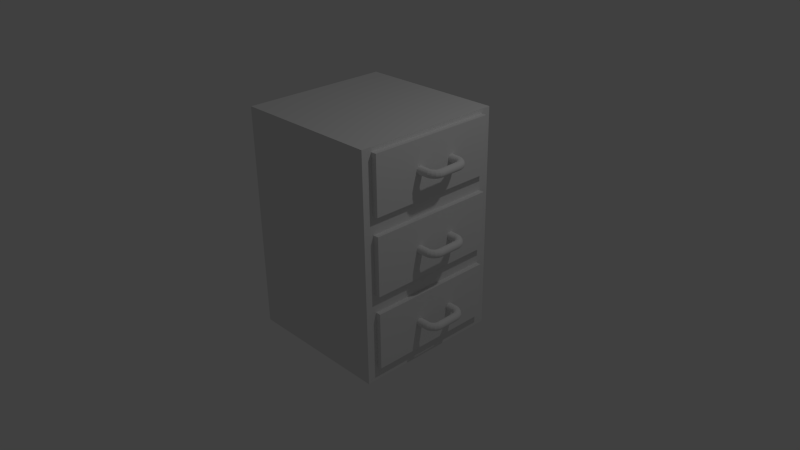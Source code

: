 # Source: komodna.blend  (saved by Blender 2.72.0; exported with 4.5.12 LTS)
import bpy
from mathutils import Matrix  # noqa: F401  (used for matrix-valued properties, if any)

bpy.ops.wm.read_factory_settings(use_empty=True)
scene = bpy.context.scene
scene.name = 'Scene'

# ---- collections
col_collection_1 = bpy.data.collections.new('Collection 1'); scene.collection.children.link(col_collection_1)

# ---- materials (node trees are filled in below, after node groups)
mat_drvo = bpy.data.materials.new('drvo')
mat_drvo.alpha_threshold = 0.0
mat_drvo.roughness = 0.5
mat_drvo.line_color = (0.0, 0.0, 0.0, 1.0)
mat_ru_ka = bpy.data.materials.new('ručka')
mat_ru_ka.alpha_threshold = 0.0
mat_ru_ka.roughness = 0.5

# ---- material node trees
mat_ru_ka.use_nodes = True; mat_ru_ka.node_tree.nodes.clear()
_N = mat_ru_ka.node_tree.nodes; _L = mat_ru_ka.node_tree.links
n0 = _N.new('ShaderNodeOutputMaterial'); n0.name = 'Material Output'; n0.location = (300, 300)
n1 = _N.new('ShaderNodeBsdfDiffuse'); n1.name = 'Diffuse BSDF'; n1.location = (10, 300)
_L.new(n1.outputs[0], n0.inputs[0])
n0.is_active_output = True

# ---- world
world_world = bpy.data.worlds.new('World'); scene.world = world_world
world_world.color = (0.05088, 0.05088, 0.05088)
world_world.use_sun_shadow = False
world_world.sun_shadow_jitter_overblur = 0.0
world_world.cycles.sampling_method = 'MANUAL'
world_world.cycles.sample_map_resolution = 256

# ---- cameras
cam_camera = bpy.data.cameras.new('Camera')
cam_camera.clip_end = 100.0
cam_camera.lens = 35.0
cam_camera.sensor_width = 32.0
cam_camera.sensor_height = 18.0
cam_camera.ortho_scale = 7.314
cam_camera.dof.focus_distance = 0.0

# ---- lights
light_lamp = bpy.data.lights.new('Lamp', 'POINT')
light_lamp.transmission_factor = 0.0
light_lamp.cutoff_distance = 30.0
light_lamp.energy = 100.0
light_lamp.shadow_buffer_clip_start = 1.001
light_lamp.shadow_soft_size = 0.1
light_lamp.shadow_maximum_resolution = 0.006
light_lamp.use_absolute_resolution = True
light_lamp.cycles.use_multiple_importance_sampling = False

# ---- meshes
me_cube = bpy.data.meshes.new('Cube')
me_cube.from_pydata([(1.0, 1.0, -1.0), (1.0, -1.0, -1.0), (-1.0, -1.0, -1.0), (-1.0, 1.0, -1.0), (1.0, 1.0, 1.99), (1.0, -1.0, 1.99), (-1.0, -1.0, 1.99), (-1.0, 1.0, 1.99), (1.0, 1.0, 1.124), (1.0, -1.0, 1.124), (-1.0, -1.0, 1.124), (-1.0, 1.0, 1.124), (1.0, 1.0, 1.99), (1.0, -1.0, 1.99), (1.0, 1.0, 1.124), (1.0, -1.0, 1.124), (1.0, 0.8664, 1.932), (1.0, -0.8664, 1.932), (1.0, 0.8664, 1.182), (1.0, -0.8664, 1.182), (1.074, 0.8664, 1.932), (1.074, -0.8664, 1.932), (1.074, 0.8664, 1.182), (1.074, -0.8664, 1.182), (1.0, 1.0, 1.006), (1.0, -1.0, 1.006), (-1.0, -1.0, 1.006), (-1.0, 1.0, 1.006), (1.0, 1.0, 0.1205), (1.0, -1.0, 0.1205), (-1.0, -1.0, 0.1205), (-1.0, 1.0, 0.1205), (1.0, 0.8652, 0.9466), (1.0, -0.8652, 0.9466), (1.0, 0.8652, 0.1802), (1.0, -0.8652, 0.1802), (1.074, 0.8652, 0.9466), (1.074, -0.8652, 0.9466), (1.074, 0.8652, 0.1802), (1.074, -0.8652, 0.1802), (1.0, 1.0, 0.003563), (1.0, -1.0, 0.003563), (-1.0, -1.0, 0.003563), (-1.0, 1.0, 0.003563), (1.0, 1.0, -0.8699), (1.0, -1.0, -0.8699), (-1.0, -1.0, -0.8699), (-1.0, 1.0, -0.8699), (1.0, 0.8575, -0.05868), (1.0, -0.8575, -0.05868), (1.0, 0.8575, -0.8077), (1.0, -0.8575, -0.8077), (1.068, 0.8575, -0.05868), (1.068, -0.8575, -0.05868), (1.068, 0.8575, -0.8077), (1.068, -0.8575, -0.8077), (1.219, -0.2293, 0.5108), (1.215, -0.2201, 0.5098), (1.069, -0.2201, 0.5098), (1.171, -0.2201, 0.5098), (1.069, -0.2301, 0.5108), (1.171, -0.2301, 0.5108), (1.069, -0.2397, 0.5137), (1.171, -0.2397, 0.5137), (1.069, -0.2485, 0.5185), (1.171, -0.2485, 0.5185), (1.069, -0.2562, 0.5248), (1.171, -0.2562, 0.5248), (1.069, -0.2626, 0.5326), (1.171, -0.2626, 0.5326), (1.069, -0.2673, 0.5414), (1.171, -0.2673, 0.5414), (1.069, -0.2702, 0.551), (1.171, -0.2702, 0.551), (1.069, -0.2712, 0.5609), (1.171, -0.2712, 0.5609), (1.069, -0.2702, 0.5709), (1.171, -0.2702, 0.5709), (1.069, -0.2673, 0.5805), (1.171, -0.2673, 0.5805), (1.069, -0.2626, 0.5893), (1.171, -0.2626, 0.5893), (1.069, -0.2562, 0.5971), (1.171, -0.2562, 0.5971), (1.069, -0.2485, 0.6034), (1.171, -0.2485, 0.6034), (1.069, -0.2397, 0.6081), (1.171, -0.2397, 0.6081), (1.069, -0.2301, 0.611), (1.171, -0.2301, 0.611), (1.069, -0.2201, 0.612), (1.171, -0.2201, 0.612), (1.069, -0.2101, 0.611), (1.171, -0.2101, 0.611), (1.069, -0.2006, 0.6081), (1.171, -0.2006, 0.6081), (1.069, -0.1917, 0.6034), (1.171, -0.1917, 0.6034), (1.069, -0.184, 0.5971), (1.171, -0.184, 0.5971), (1.069, -0.1776, 0.5893), (1.171, -0.1776, 0.5893), (1.069, -0.1729, 0.5805), (1.171, -0.1729, 0.5805), (1.069, -0.17, 0.5709), (1.171, -0.17, 0.5709), (1.069, -0.169, 0.5609), (1.171, -0.169, 0.5609), (1.069, -0.17, 0.551), (1.171, -0.17, 0.551), (1.069, -0.1729, 0.5414), (1.171, -0.1729, 0.5414), (1.069, -0.1776, 0.5326), (1.171, -0.1776, 0.5326), (1.069, -0.184, 0.5248), (1.171, -0.184, 0.5248), (1.069, -0.1917, 0.5185), (1.171, -0.1917, 0.5185), (1.069, -0.2006, 0.5137), (1.171, -0.2006, 0.5137), (1.069, -0.2101, 0.5108), (1.171, -0.2101, 0.5108), (1.223, -0.2382, 0.5137), (1.226, -0.2463, 0.5185), (1.229, -0.2535, 0.5248), (1.232, -0.2593, 0.5326), (1.233, -0.2637, 0.5414), (1.235, -0.2664, 0.551), (1.235, -0.2673, 0.5609), (1.235, -0.2664, 0.5709), (1.233, -0.2637, 0.5805), (1.232, -0.2593, 0.5893), (1.229, -0.2535, 0.5971), (1.226, -0.2463, 0.6034), (1.223, -0.2382, 0.6081), (1.219, -0.2293, 0.611), (1.215, -0.2201, 0.612), (1.212, -0.2109, 0.611), (1.208, -0.2021, 0.6081), (1.204, -0.1939, 0.6034), (1.202, -0.1868, 0.5971), (1.199, -0.1809, 0.5893), (1.197, -0.1765, 0.5805), (1.196, -0.1738, 0.5709), (1.196, -0.1729, 0.5609), (1.196, -0.1738, 0.551), (1.197, -0.1765, 0.5414), (1.199, -0.1809, 0.5326), (1.202, -0.1868, 0.5248), (1.204, -0.1939, 0.5185), (1.208, -0.2021, 0.5137), (1.212, -0.2109, 0.5108), (1.254, -0.2145, 0.5108), (1.247, -0.2068, 0.5098), (1.26, -0.2219, 0.5137), (1.266, -0.2287, 0.5185), (1.27, -0.2346, 0.5248), (1.275, -0.2395, 0.5326), (1.278, -0.2432, 0.5414), (1.279, -0.2454, 0.551), (1.28, -0.2462, 0.5609), (1.279, -0.2454, 0.5709), (1.278, -0.2432, 0.5805), (1.275, -0.2395, 0.5893), (1.27, -0.2346, 0.5971), (1.266, -0.2287, 0.6034), (1.26, -0.2219, 0.6081), (1.254, -0.2145, 0.611), (1.247, -0.2068, 0.612), (1.241, -0.1991, 0.611), (1.235, -0.1917, 0.6081), (1.229, -0.1849, 0.6034), (1.224, -0.1789, 0.5971), (1.22, -0.174, 0.5893), (1.217, -0.1704, 0.5805), (1.216, -0.1681, 0.5709), (1.215, -0.1674, 0.5609), (1.216, -0.1681, 0.551), (1.217, -0.1704, 0.5414), (1.22, -0.174, 0.5326), (1.224, -0.1789, 0.5248), (1.229, -0.1849, 0.5185), (1.235, -0.1917, 0.5137), (1.241, -0.1991, 0.5108), (1.285, -0.1882, 0.5108), (1.276, -0.1829, 0.5098), (1.293, -0.1933, 0.5137), (1.3, -0.198, 0.5185), (1.307, -0.2021, 0.5248), (1.312, -0.2054, 0.5326), (1.316, -0.2079, 0.5414), (1.319, -0.2095, 0.551), (1.32, -0.21, 0.5609), (1.319, -0.2095, 0.5709), (1.316, -0.2079, 0.5805), (1.312, -0.2054, 0.5893), (1.307, -0.2021, 0.5971), (1.3, -0.198, 0.6034), (1.293, -0.1933, 0.6081), (1.285, -0.1882, 0.611), (1.276, -0.1829, 0.612), (1.268, -0.1776, 0.611), (1.26, -0.1725, 0.6081), (1.252, -0.1678, 0.6034), (1.246, -0.1637, 0.5971), (1.24, -0.1604, 0.5893), (1.236, -0.1578, 0.5805), (1.234, -0.1563, 0.5709), (1.233, -0.1558, 0.5609), (1.234, -0.1563, 0.551), (1.236, -0.1578, 0.5414), (1.24, -0.1604, 0.5326), (1.246, -0.1637, 0.5248), (1.252, -0.1678, 0.5185), (1.26, -0.1725, 0.5137), (1.268, -0.1776, 0.5108), (1.304, -0.1567, 0.5108), (1.294, -0.1548, 0.5098), (1.313, -0.1585, 0.5137), (1.322, -0.1602, 0.5185), (1.329, -0.1617, 0.5248), (1.336, -0.1629, 0.5326), (1.34, -0.1638, 0.5414), (1.343, -0.1643, 0.551), (1.344, -0.1645, 0.5609), (1.343, -0.1643, 0.5709), (1.34, -0.1638, 0.5805), (1.336, -0.1629, 0.5893), (1.329, -0.1617, 0.5971), (1.322, -0.1602, 0.6034), (1.313, -0.1585, 0.6081), (1.304, -0.1567, 0.611), (1.294, -0.1548, 0.612), (1.284, -0.1529, 0.611), (1.275, -0.1511, 0.6081), (1.266, -0.1494, 0.6034), (1.259, -0.1479, 0.5971), (1.252, -0.1467, 0.5893), (1.248, -0.1458, 0.5805), (1.245, -0.1452, 0.5709), (1.244, -0.1451, 0.5609), (1.245, -0.1452, 0.551), (1.248, -0.1458, 0.5414), (1.252, -0.1467, 0.5326), (1.259, -0.1479, 0.5248), (1.266, -0.1494, 0.5185), (1.275, -0.1511, 0.5137), (1.284, -0.1529, 0.5108), (1.309, -0.1267, 0.5108), (1.299, -0.1268, 0.5098), (1.319, -0.1266, 0.5137), (1.328, -0.1265, 0.5185), (1.336, -0.1264, 0.5248), (1.342, -0.1263, 0.5326), (1.347, -0.1263, 0.5414), (1.35, -0.1262, 0.551), (1.351, -0.1262, 0.5609), (1.35, -0.1262, 0.5709), (1.347, -0.1263, 0.5805), (1.342, -0.1263, 0.5893), (1.336, -0.1264, 0.5971), (1.328, -0.1265, 0.6034), (1.319, -0.1266, 0.6081), (1.309, -0.1267, 0.611), (1.299, -0.1268, 0.612), (1.289, -0.1269, 0.611), (1.28, -0.127, 0.6081), (1.271, -0.1271, 0.6034), (1.263, -0.1272, 0.5971), (1.257, -0.1273, 0.5893), (1.252, -0.1273, 0.5805), (1.249, -0.1273, 0.5709), (1.248, -0.1273, 0.5609), (1.249, -0.1273, 0.551), (1.252, -0.1273, 0.5414), (1.257, -0.1273, 0.5326), (1.263, -0.1272, 0.5248), (1.271, -0.1271, 0.5185), (1.28, -0.127, 0.5137), (1.289, -0.1269, 0.5108), (1.307, 0.1319, 0.5108), (1.297, 0.1318, 0.5098), (1.316, 0.132, 0.5137), (1.325, 0.1321, 0.5185), (1.333, 0.1322, 0.5248), (1.339, 0.1322, 0.5326), (1.344, 0.1323, 0.5414), (1.347, 0.1323, 0.551), (1.348, 0.1323, 0.5609), (1.347, 0.1323, 0.5709), (1.344, 0.1323, 0.5805), (1.339, 0.1322, 0.5893), (1.333, 0.1322, 0.5971), (1.325, 0.1321, 0.6034), (1.316, 0.132, 0.6081), (1.307, 0.1319, 0.611), (1.297, 0.1318, 0.612), (1.287, 0.1317, 0.611), (1.277, 0.1316, 0.6081), (1.268, 0.1315, 0.6034), (1.261, 0.1314, 0.5971), (1.254, 0.1313, 0.5893), (1.249, 0.1313, 0.5805), (1.247, 0.1312, 0.5709), (1.246, 0.1312, 0.5609), (1.247, 0.1312, 0.551), (1.249, 0.1313, 0.5414), (1.254, 0.1313, 0.5326), (1.261, 0.1314, 0.5248), (1.268, 0.1315, 0.5185), (1.277, 0.1316, 0.5137), (1.287, 0.1317, 0.5108), (1.306, 0.1692, 0.5108), (1.296, 0.1665, 0.5098), (1.315, 0.1719, 0.5137), (1.324, 0.1743, 0.5185), (1.331, 0.1764, 0.5248), (1.337, 0.1781, 0.5326), (1.342, 0.1794, 0.5414), (1.344, 0.1802, 0.551), (1.345, 0.1805, 0.5609), (1.344, 0.1802, 0.5709), (1.342, 0.1794, 0.5805), (1.337, 0.1781, 0.5893), (1.331, 0.1764, 0.5971), (1.324, 0.1743, 0.6034), (1.315, 0.1719, 0.6081), (1.306, 0.1692, 0.611), (1.296, 0.1665, 0.612), (1.287, 0.1638, 0.611), (1.277, 0.1611, 0.6081), (1.269, 0.1587, 0.6034), (1.262, 0.1566, 0.5971), (1.255, 0.1548, 0.5893), (1.251, 0.1535, 0.5805), (1.248, 0.1527, 0.5709), (1.247, 0.1525, 0.5609), (1.248, 0.1527, 0.551), (1.251, 0.1535, 0.5414), (1.255, 0.1548, 0.5326), (1.262, 0.1566, 0.5248), (1.269, 0.1587, 0.5185), (1.277, 0.1611, 0.5137), (1.287, 0.1638, 0.5108), (1.296, 0.203, 0.5108), (1.287, 0.1977, 0.5098), (1.304, 0.208, 0.5137), (1.311, 0.2127, 0.5185), (1.318, 0.2168, 0.5248), (1.323, 0.2201, 0.5326), (1.327, 0.2226, 0.5414), (1.33, 0.2241, 0.551), (1.331, 0.2246, 0.5609), (1.33, 0.2241, 0.5709), (1.327, 0.2226, 0.5805), (1.323, 0.2201, 0.5893), (1.318, 0.2168, 0.5971), (1.311, 0.2127, 0.6034), (1.304, 0.208, 0.6081), (1.296, 0.203, 0.611), (1.287, 0.1977, 0.612), (1.279, 0.1925, 0.611), (1.271, 0.1874, 0.6081), (1.263, 0.1828, 0.6034), (1.257, 0.1787, 0.5971), (1.251, 0.1754, 0.5893), (1.247, 0.1729, 0.5805), (1.245, 0.1714, 0.5709), (1.244, 0.1708, 0.5609), (1.245, 0.1714, 0.551), (1.247, 0.1729, 0.5414), (1.251, 0.1754, 0.5326), (1.257, 0.1787, 0.5248), (1.263, 0.1828, 0.5185), (1.271, 0.1874, 0.5137), (1.279, 0.1925, 0.5108), (1.278, 0.2308, 0.5108), (1.271, 0.2239, 0.5098), (1.285, 0.2375, 0.5137), (1.292, 0.2436, 0.5185), (1.297, 0.249, 0.5248), (1.302, 0.2534, 0.5326), (1.305, 0.2567, 0.5414), (1.307, 0.2587, 0.551), (1.308, 0.2593, 0.5609), (1.307, 0.2587, 0.5709), (1.305, 0.2567, 0.5805), (1.302, 0.2534, 0.5893), (1.297, 0.249, 0.5971), (1.292, 0.2436, 0.6034), (1.285, 0.2375, 0.6081), (1.278, 0.2308, 0.611), (1.271, 0.2239, 0.612), (1.264, 0.217, 0.611), (1.257, 0.2104, 0.6081), (1.251, 0.2043, 0.6034), (1.245, 0.1989, 0.5971), (1.24, 0.1945, 0.5893), (1.237, 0.1912, 0.5805), (1.235, 0.1892, 0.5709), (1.234, 0.1885, 0.5609), (1.235, 0.1892, 0.551), (1.237, 0.1912, 0.5414), (1.24, 0.1945, 0.5326), (1.245, 0.1989, 0.5248), (1.251, 0.2043, 0.5185), (1.257, 0.2104, 0.5137), (1.264, 0.217, 0.5108), (1.249, 0.2606, 0.5108), (1.244, 0.2521, 0.5098), (1.254, 0.2687, 0.5137), (1.259, 0.2761, 0.5185), (1.263, 0.2827, 0.5248), (1.267, 0.2881, 0.5326), (1.269, 0.2921, 0.5414), (1.271, 0.2945, 0.551), (1.271, 0.2953, 0.5609), (1.271, 0.2945, 0.5709), (1.269, 0.2921, 0.5805), (1.267, 0.2881, 0.5893), (1.263, 0.2827, 0.5971), (1.259, 0.2761, 0.6034), (1.254, 0.2687, 0.6081), (1.249, 0.2606, 0.611), (1.244, 0.2521, 0.612), (1.239, 0.2437, 0.611), (1.234, 0.2356, 0.6081), (1.229, 0.2281, 0.6034), (1.225, 0.2216, 0.5971), (1.221, 0.2162, 0.5893), (1.219, 0.2122, 0.5805), (1.217, 0.2098, 0.5709), (1.217, 0.2089, 0.5609), (1.217, 0.2098, 0.551), (1.219, 0.2122, 0.5414), (1.221, 0.2162, 0.5326), (1.225, 0.2216, 0.5248), (1.229, 0.2281, 0.5185), (1.234, 0.2356, 0.5137), (1.239, 0.2437, 0.5108), (1.213, 0.283, 0.5108), (1.211, 0.2733, 0.5098), (1.215, 0.2922, 0.5137), (1.218, 0.3008, 0.5185), (1.22, 0.3083, 0.5248), (1.221, 0.3144, 0.5326), (1.222, 0.319, 0.5414), (1.223, 0.3218, 0.551), (1.223, 0.3228, 0.5609), (1.223, 0.3218, 0.5709), (1.222, 0.319, 0.5805), (1.221, 0.3144, 0.5893), (1.22, 0.3083, 0.5971), (1.218, 0.3008, 0.6034), (1.215, 0.2922, 0.6081), (1.213, 0.283, 0.611), (1.211, 0.2733, 0.612), (1.208, 0.2637, 0.611), (1.206, 0.2544, 0.6081), (1.203, 0.2458, 0.6034), (1.201, 0.2383, 0.5971), (1.2, 0.2322, 0.5893), (1.199, 0.2276, 0.5805), (1.198, 0.2248, 0.5709), (1.198, 0.2238, 0.5609), (1.198, 0.2248, 0.551), (1.199, 0.2276, 0.5414), (1.2, 0.2322, 0.5326), (1.201, 0.2383, 0.5248), (1.203, 0.2458, 0.5185), (1.206, 0.2544, 0.5137), (1.208, 0.2637, 0.5108), (1.172, 0.2931, 0.5108), (1.172, 0.2831, 0.5098), (1.172, 0.3027, 0.5137), (1.172, 0.3115, 0.5185), (1.173, 0.3193, 0.5248), (1.173, 0.3256, 0.5326), (1.173, 0.3303, 0.5414), (1.173, 0.3332, 0.551), (1.173, 0.3342, 0.5609), (1.173, 0.3332, 0.5709), (1.173, 0.3303, 0.5805), (1.173, 0.3256, 0.5893), (1.173, 0.3193, 0.5971), (1.172, 0.3115, 0.6034), (1.172, 0.3027, 0.6081), (1.172, 0.2931, 0.611), (1.172, 0.2831, 0.612), (1.172, 0.2732, 0.611), (1.172, 0.2636, 0.6081), (1.172, 0.2547, 0.6034), (1.172, 0.247, 0.5971), (1.172, 0.2406, 0.5893), (1.172, 0.2359, 0.5805), (1.172, 0.233, 0.5709), (1.172, 0.232, 0.5609), (1.172, 0.233, 0.551), (1.172, 0.2359, 0.5414), (1.172, 0.2406, 0.5326), (1.172, 0.247, 0.5248), (1.172, 0.2547, 0.5185), (1.172, 0.2636, 0.5137), (1.172, 0.2732, 0.5108), (1.07, 0.2936, 0.5108), (1.07, 0.2837, 0.5098), (1.07, 0.3032, 0.5137), (1.07, 0.3121, 0.5185), (1.07, 0.3198, 0.5248), (1.07, 0.3262, 0.5326), (1.07, 0.3309, 0.5414), (1.07, 0.3338, 0.551), (1.07, 0.3348, 0.5609), (1.07, 0.3338, 0.5709), (1.07, 0.3309, 0.5805), (1.07, 0.3262, 0.5893), (1.07, 0.3198, 0.5971), (1.07, 0.3121, 0.6034), (1.07, 0.3032, 0.6081), (1.07, 0.2936, 0.611), (1.07, 0.2837, 0.612), (1.07, 0.2737, 0.611), (1.07, 0.2641, 0.6081), (1.07, 0.2553, 0.6034), (1.07, 0.2475, 0.5971), (1.07, 0.2412, 0.5893), (1.07, 0.2365, 0.5805), (1.07, 0.2336, 0.5709), (1.07, 0.2326, 0.5609), (1.07, 0.2336, 0.551), (1.07, 0.2365, 0.5414), (1.07, 0.2412, 0.5326), (1.07, 0.2475, 0.5248), (1.07, 0.2553, 0.5185), (1.07, 0.2641, 0.5137), (1.07, 0.2737, 0.5108), (1.219, -0.2293, 1.506), (1.215, -0.2201, 1.505), (1.069, -0.2201, 1.505), (1.171, -0.2201, 1.505), (1.069, -0.2301, 1.506), (1.171, -0.2301, 1.506), (1.069, -0.2397, 1.509), (1.171, -0.2397, 1.509), (1.069, -0.2485, 1.514), (1.171, -0.2485, 1.514), (1.069, -0.2562, 1.52), (1.171, -0.2562, 1.52), (1.069, -0.2626, 1.528), (1.171, -0.2626, 1.528), (1.069, -0.2673, 1.537), (1.171, -0.2673, 1.537), (1.069, -0.2702, 1.546), (1.171, -0.2702, 1.546), (1.069, -0.2712, 1.556), (1.171, -0.2712, 1.556), (1.069, -0.2702, 1.566), (1.171, -0.2702, 1.566), (1.069, -0.2673, 1.576), (1.171, -0.2673, 1.576), (1.069, -0.2626, 1.585), (1.171, -0.2626, 1.585), (1.069, -0.2562, 1.592), (1.171, -0.2562, 1.592), (1.069, -0.2485, 1.599), (1.171, -0.2485, 1.599), (1.069, -0.2397, 1.604), (1.171, -0.2397, 1.604), (1.069, -0.2301, 1.606), (1.171, -0.2301, 1.606), (1.069, -0.2201, 1.607), (1.171, -0.2201, 1.607), (1.069, -0.2101, 1.606), (1.171, -0.2101, 1.606), (1.069, -0.2006, 1.604), (1.171, -0.2006, 1.604), (1.069, -0.1917, 1.599), (1.171, -0.1917, 1.599), (1.069, -0.184, 1.592), (1.171, -0.184, 1.592), (1.069, -0.1776, 1.585), (1.171, -0.1776, 1.585), (1.069, -0.1729, 1.576), (1.171, -0.1729, 1.576), (1.069, -0.17, 1.566), (1.171, -0.17, 1.566), (1.069, -0.169, 1.556), (1.171, -0.169, 1.556), (1.069, -0.17, 1.546), (1.171, -0.17, 1.546), (1.069, -0.1729, 1.537), (1.171, -0.1729, 1.537), (1.069, -0.1776, 1.528), (1.171, -0.1776, 1.528), (1.069, -0.184, 1.52), (1.171, -0.184, 1.52), (1.069, -0.1917, 1.514), (1.171, -0.1917, 1.514), (1.069, -0.2006, 1.509), (1.171, -0.2006, 1.509), (1.069, -0.2101, 1.506), (1.171, -0.2101, 1.506), (1.223, -0.2382, 1.509), (1.226, -0.2463, 1.514), (1.229, -0.2535, 1.52), (1.232, -0.2593, 1.528), (1.233, -0.2637, 1.537), (1.235, -0.2664, 1.546), (1.235, -0.2673, 1.556), (1.235, -0.2664, 1.566), (1.233, -0.2637, 1.576), (1.232, -0.2593, 1.585), (1.229, -0.2535, 1.592), (1.226, -0.2463, 1.599), (1.223, -0.2382, 1.604), (1.219, -0.2293, 1.606), (1.215, -0.2201, 1.607), (1.212, -0.2109, 1.606), (1.208, -0.2021, 1.604), (1.204, -0.1939, 1.599), (1.202, -0.1868, 1.592), (1.199, -0.1809, 1.585), (1.197, -0.1765, 1.576), (1.196, -0.1738, 1.566), (1.196, -0.1729, 1.556), (1.196, -0.1738, 1.546), (1.197, -0.1765, 1.537), (1.199, -0.1809, 1.528), (1.202, -0.1868, 1.52), (1.204, -0.1939, 1.514), (1.208, -0.2021, 1.509), (1.212, -0.2109, 1.506), (1.254, -0.2145, 1.506), (1.247, -0.2068, 1.505), (1.26, -0.2219, 1.509), (1.266, -0.2287, 1.514), (1.27, -0.2346, 1.52), (1.275, -0.2395, 1.528), (1.278, -0.2432, 1.537), (1.279, -0.2454, 1.546), (1.28, -0.2462, 1.556), (1.279, -0.2454, 1.566), (1.278, -0.2432, 1.576), (1.275, -0.2395, 1.585), (1.27, -0.2346, 1.592), (1.266, -0.2287, 1.599), (1.26, -0.2219, 1.604), (1.254, -0.2145, 1.606), (1.247, -0.2068, 1.607), (1.241, -0.1991, 1.606), (1.235, -0.1917, 1.604), (1.229, -0.1849, 1.599), (1.224, -0.1789, 1.592), (1.22, -0.174, 1.585), (1.217, -0.1704, 1.576), (1.216, -0.1681, 1.566), (1.215, -0.1674, 1.556), (1.216, -0.1681, 1.546), (1.217, -0.1704, 1.537), (1.22, -0.174, 1.528), (1.224, -0.1789, 1.52), (1.229, -0.1849, 1.514), (1.235, -0.1917, 1.509), (1.241, -0.1991, 1.506), (1.285, -0.1882, 1.506), (1.276, -0.1829, 1.505), (1.293, -0.1933, 1.509), (1.3, -0.198, 1.514), (1.307, -0.2021, 1.52), (1.312, -0.2054, 1.528), (1.316, -0.2079, 1.537), (1.319, -0.2095, 1.546), (1.32, -0.21, 1.556), (1.319, -0.2095, 1.566), (1.316, -0.2079, 1.576), (1.312, -0.2054, 1.585), (1.307, -0.2021, 1.592), (1.3, -0.198, 1.599), (1.293, -0.1933, 1.604), (1.285, -0.1882, 1.606), (1.276, -0.1829, 1.607), (1.268, -0.1776, 1.606), (1.26, -0.1725, 1.604), (1.252, -0.1678, 1.599), (1.246, -0.1637, 1.592), (1.24, -0.1604, 1.585), (1.236, -0.1578, 1.576), (1.234, -0.1563, 1.566), (1.233, -0.1558, 1.556), (1.234, -0.1563, 1.546), (1.236, -0.1578, 1.537), (1.24, -0.1604, 1.528), (1.246, -0.1637, 1.52), (1.252, -0.1678, 1.514), (1.26, -0.1725, 1.509), (1.268, -0.1776, 1.506), (1.304, -0.1567, 1.506), (1.294, -0.1548, 1.505), (1.313, -0.1585, 1.509), (1.322, -0.1602, 1.514), (1.329, -0.1617, 1.52), (1.336, -0.1629, 1.528), (1.34, -0.1638, 1.537), (1.343, -0.1643, 1.546), (1.344, -0.1645, 1.556), (1.343, -0.1643, 1.566), (1.34, -0.1638, 1.576), (1.336, -0.1629, 1.585), (1.329, -0.1617, 1.592), (1.322, -0.1602, 1.599), (1.313, -0.1585, 1.604), (1.304, -0.1567, 1.606), (1.294, -0.1548, 1.607), (1.284, -0.1529, 1.606), (1.275, -0.1511, 1.604), (1.266, -0.1494, 1.599), (1.259, -0.1479, 1.592), (1.252, -0.1467, 1.585), (1.248, -0.1458, 1.576), (1.245, -0.1452, 1.566), (1.244, -0.1451, 1.556), (1.245, -0.1452, 1.546), (1.248, -0.1458, 1.537), (1.252, -0.1467, 1.528), (1.259, -0.1479, 1.52), (1.266, -0.1494, 1.514), (1.275, -0.1511, 1.509), (1.284, -0.1529, 1.506), (1.309, -0.1267, 1.506), (1.299, -0.1268, 1.505), (1.319, -0.1266, 1.509), (1.328, -0.1265, 1.514), (1.336, -0.1264, 1.52), (1.342, -0.1263, 1.528), (1.347, -0.1263, 1.537), (1.35, -0.1262, 1.546), (1.351, -0.1262, 1.556), (1.35, -0.1262, 1.566), (1.347, -0.1263, 1.576), (1.342, -0.1263, 1.585), (1.336, -0.1264, 1.592), (1.328, -0.1265, 1.599), (1.319, -0.1266, 1.604), (1.309, -0.1267, 1.606), (1.299, -0.1268, 1.607), (1.289, -0.1269, 1.606), (1.28, -0.127, 1.604), (1.271, -0.1271, 1.599), (1.263, -0.1272, 1.592), (1.257, -0.1273, 1.585), (1.252, -0.1273, 1.576), (1.249, -0.1273, 1.566), (1.248, -0.1273, 1.556), (1.249, -0.1273, 1.546), (1.252, -0.1273, 1.537), (1.257, -0.1273, 1.528), (1.263, -0.1272, 1.52), (1.271, -0.1271, 1.514), (1.28, -0.127, 1.509), (1.289, -0.1269, 1.506), (1.307, 0.1319, 1.506), (1.297, 0.1318, 1.505), (1.316, 0.132, 1.509), (1.325, 0.1321, 1.514), (1.333, 0.1322, 1.52), (1.339, 0.1322, 1.528), (1.344, 0.1323, 1.537), (1.347, 0.1323, 1.546), (1.348, 0.1323, 1.556), (1.347, 0.1323, 1.566), (1.344, 0.1323, 1.576), (1.339, 0.1322, 1.585), (1.333, 0.1322, 1.592), (1.325, 0.1321, 1.599), (1.316, 0.132, 1.604), (1.307, 0.1319, 1.606), (1.297, 0.1318, 1.607), (1.287, 0.1317, 1.606), (1.277, 0.1316, 1.604), (1.268, 0.1315, 1.599), (1.261, 0.1314, 1.592), (1.254, 0.1313, 1.585), (1.249, 0.1313, 1.576), (1.247, 0.1312, 1.566), (1.246, 0.1312, 1.556), (1.247, 0.1312, 1.546), (1.249, 0.1313, 1.537), (1.254, 0.1313, 1.528), (1.261, 0.1314, 1.52), (1.268, 0.1315, 1.514), (1.277, 0.1316, 1.509), (1.287, 0.1317, 1.506), (1.306, 0.1692, 1.506), (1.296, 0.1665, 1.505), (1.315, 0.1719, 1.509), (1.324, 0.1743, 1.514), (1.331, 0.1764, 1.52), (1.337, 0.1781, 1.528), (1.342, 0.1794, 1.537), (1.344, 0.1802, 1.546), (1.345, 0.1805, 1.556), (1.344, 0.1802, 1.566), (1.342, 0.1794, 1.576), (1.337, 0.1781, 1.585), (1.331, 0.1764, 1.592), (1.324, 0.1743, 1.599), (1.315, 0.1719, 1.604), (1.306, 0.1692, 1.606), (1.296, 0.1665, 1.607), (1.287, 0.1638, 1.606), (1.277, 0.1611, 1.604), (1.269, 0.1587, 1.599), (1.262, 0.1566, 1.592), (1.255, 0.1548, 1.585), (1.251, 0.1535, 1.576), (1.248, 0.1527, 1.566), (1.247, 0.1525, 1.556), (1.248, 0.1527, 1.546), (1.251, 0.1535, 1.537), (1.255, 0.1548, 1.528), (1.262, 0.1566, 1.52), (1.269, 0.1587, 1.514), (1.277, 0.1611, 1.509), (1.287, 0.1638, 1.506), (1.296, 0.203, 1.506), (1.287, 0.1977, 1.505), (1.304, 0.208, 1.509), (1.311, 0.2127, 1.514), (1.318, 0.2168, 1.52), (1.323, 0.2201, 1.528), (1.327, 0.2226, 1.537), (1.33, 0.2241, 1.546), (1.331, 0.2246, 1.556), (1.33, 0.2241, 1.566), (1.327, 0.2226, 1.576), (1.323, 0.2201, 1.585), (1.318, 0.2168, 1.592), (1.311, 0.2127, 1.599), (1.304, 0.208, 1.604), (1.296, 0.203, 1.606), (1.287, 0.1977, 1.607), (1.279, 0.1925, 1.606), (1.271, 0.1874, 1.604), (1.263, 0.1828, 1.599), (1.257, 0.1787, 1.592), (1.251, 0.1754, 1.585), (1.247, 0.1729, 1.576), (1.245, 0.1714, 1.566), (1.244, 0.1708, 1.556), (1.245, 0.1714, 1.546), (1.247, 0.1729, 1.537), (1.251, 0.1754, 1.528), (1.257, 0.1787, 1.52), (1.263, 0.1828, 1.514), (1.271, 0.1874, 1.509), (1.279, 0.1925, 1.506), (1.278, 0.2308, 1.506), (1.271, 0.2239, 1.505), (1.285, 0.2375, 1.509), (1.292, 0.2436, 1.514), (1.297, 0.249, 1.52), (1.302, 0.2534, 1.528), (1.305, 0.2567, 1.537), (1.307, 0.2587, 1.546), (1.308, 0.2593, 1.556), (1.307, 0.2587, 1.566), (1.305, 0.2567, 1.576), (1.302, 0.2534, 1.585), (1.297, 0.249, 1.592), (1.292, 0.2436, 1.599), (1.285, 0.2375, 1.604), (1.278, 0.2308, 1.606), (1.271, 0.2239, 1.607), (1.264, 0.217, 1.606), (1.257, 0.2104, 1.604), (1.251, 0.2043, 1.599), (1.245, 0.1989, 1.592), (1.24, 0.1945, 1.585), (1.237, 0.1912, 1.576), (1.235, 0.1892, 1.566), (1.234, 0.1885, 1.556), (1.235, 0.1892, 1.546), (1.237, 0.1912, 1.537), (1.24, 0.1945, 1.528), (1.245, 0.1989, 1.52), (1.251, 0.2043, 1.514), (1.257, 0.2104, 1.509), (1.264, 0.217, 1.506), (1.249, 0.2606, 1.506), (1.244, 0.2521, 1.505), (1.254, 0.2687, 1.509), (1.259, 0.2761, 1.514), (1.263, 0.2827, 1.52), (1.267, 0.2881, 1.528), (1.269, 0.2921, 1.537), (1.271, 0.2945, 1.546), (1.271, 0.2953, 1.556), (1.271, 0.2945, 1.566), (1.269, 0.2921, 1.576), (1.267, 0.2881, 1.585), (1.263, 0.2827, 1.592), (1.259, 0.2761, 1.599), (1.254, 0.2687, 1.604), (1.249, 0.2606, 1.606), (1.244, 0.2521, 1.607), (1.239, 0.2437, 1.606), (1.234, 0.2356, 1.604), (1.229, 0.2281, 1.599), (1.225, 0.2216, 1.592), (1.221, 0.2162, 1.585), (1.219, 0.2122, 1.576), (1.217, 0.2098, 1.566), (1.217, 0.2089, 1.556), (1.217, 0.2098, 1.546), (1.219, 0.2122, 1.537), (1.221, 0.2162, 1.528), (1.225, 0.2216, 1.52), (1.229, 0.2281, 1.514), (1.234, 0.2356, 1.509), (1.239, 0.2437, 1.506), (1.213, 0.283, 1.506), (1.211, 0.2733, 1.505), (1.215, 0.2922, 1.509), (1.218, 0.3008, 1.514), (1.22, 0.3083, 1.52), (1.221, 0.3144, 1.528), (1.222, 0.319, 1.537), (1.223, 0.3218, 1.546), (1.223, 0.3228, 1.556), (1.223, 0.3218, 1.566), (1.222, 0.319, 1.576), (1.221, 0.3144, 1.585), (1.22, 0.3083, 1.592), (1.218, 0.3008, 1.599), (1.215, 0.2922, 1.604), (1.213, 0.283, 1.606), (1.211, 0.2733, 1.607), (1.208, 0.2637, 1.606), (1.206, 0.2544, 1.604), (1.203, 0.2458, 1.599), (1.201, 0.2383, 1.592), (1.2, 0.2322, 1.585), (1.199, 0.2276, 1.576), (1.198, 0.2248, 1.566), (1.198, 0.2238, 1.556), (1.198, 0.2248, 1.546), (1.199, 0.2276, 1.537), (1.2, 0.2322, 1.528), (1.201, 0.2383, 1.52), (1.203, 0.2458, 1.514), (1.206, 0.2544, 1.509), (1.208, 0.2637, 1.506), (1.172, 0.2931, 1.506), (1.172, 0.2831, 1.505), (1.172, 0.3027, 1.509), (1.172, 0.3115, 1.514), (1.173, 0.3193, 1.52), (1.173, 0.3256, 1.528), (1.173, 0.3303, 1.537), (1.173, 0.3332, 1.546), (1.173, 0.3342, 1.556), (1.173, 0.3332, 1.566), (1.173, 0.3303, 1.576), (1.173, 0.3256, 1.585), (1.173, 0.3193, 1.592), (1.172, 0.3115, 1.599), (1.172, 0.3027, 1.604), (1.172, 0.2931, 1.606), (1.172, 0.2831, 1.607), (1.172, 0.2732, 1.606), (1.172, 0.2636, 1.604), (1.172, 0.2547, 1.599), (1.172, 0.247, 1.592), (1.172, 0.2406, 1.585), (1.172, 0.2359, 1.576), (1.172, 0.233, 1.566), (1.172, 0.232, 1.556), (1.172, 0.233, 1.546), (1.172, 0.2359, 1.537), (1.172, 0.2406, 1.528), (1.172, 0.247, 1.52), (1.172, 0.2547, 1.514), (1.172, 0.2636, 1.509), (1.172, 0.2732, 1.506), (1.07, 0.2936, 1.506), (1.07, 0.2837, 1.505), (1.07, 0.3032, 1.509), (1.07, 0.3121, 1.514), (1.07, 0.3198, 1.52), (1.07, 0.3262, 1.528), (1.07, 0.3309, 1.537), (1.07, 0.3338, 1.546), (1.07, 0.3348, 1.556), (1.07, 0.3338, 1.566), (1.07, 0.3309, 1.576), (1.07, 0.3262, 1.585), (1.07, 0.3198, 1.592), (1.07, 0.3121, 1.599), (1.07, 0.3032, 1.604), (1.07, 0.2936, 1.606), (1.07, 0.2837, 1.607), (1.07, 0.2737, 1.606), (1.07, 0.2641, 1.604), (1.07, 0.2553, 1.599), (1.07, 0.2475, 1.592), (1.07, 0.2412, 1.585), (1.07, 0.2365, 1.576), (1.07, 0.2336, 1.566), (1.07, 0.2326, 1.556), (1.07, 0.2336, 1.546), (1.07, 0.2365, 1.537), (1.07, 0.2412, 1.528), (1.07, 0.2475, 1.52), (1.07, 0.2553, 1.514), (1.07, 0.2641, 1.509), (1.07, 0.2737, 1.506), (1.219, -0.2293, -0.4835), (1.215, -0.2201, -0.4845), (1.069, -0.2201, -0.4845), (1.171, -0.2201, -0.4845), (1.069, -0.2301, -0.4835), (1.171, -0.2301, -0.4835), (1.069, -0.2397, -0.4806), (1.171, -0.2397, -0.4806), (1.069, -0.2485, -0.4758), (1.171, -0.2485, -0.4758), (1.069, -0.2562, -0.4695), (1.171, -0.2562, -0.4695), (1.069, -0.2626, -0.4617), (1.171, -0.2626, -0.4617), (1.069, -0.2673, -0.4529), (1.171, -0.2673, -0.4529), (1.069, -0.2702, -0.4433), (1.171, -0.2702, -0.4433), (1.069, -0.2712, -0.4334), (1.171, -0.2712, -0.4334), (1.069, -0.2702, -0.4234), (1.171, -0.2702, -0.4234), (1.069, -0.2673, -0.4138), (1.171, -0.2673, -0.4138), (1.069, -0.2626, -0.405), (1.171, -0.2626, -0.405), (1.069, -0.2562, -0.3972), (1.171, -0.2562, -0.3972), (1.069, -0.2485, -0.3909), (1.171, -0.2485, -0.3909), (1.069, -0.2397, -0.3862), (1.171, -0.2397, -0.3862), (1.069, -0.2301, -0.3832), (1.171, -0.2301, -0.3832), (1.069, -0.2201, -0.3823), (1.171, -0.2201, -0.3823), (1.069, -0.2101, -0.3832), (1.171, -0.2101, -0.3832), (1.069, -0.2006, -0.3862), (1.171, -0.2006, -0.3862), (1.069, -0.1917, -0.3909), (1.171, -0.1917, -0.3909), (1.069, -0.184, -0.3972), (1.171, -0.184, -0.3972), (1.069, -0.1776, -0.405), (1.171, -0.1776, -0.405), (1.069, -0.1729, -0.4138), (1.171, -0.1729, -0.4138), (1.069, -0.17, -0.4234), (1.171, -0.17, -0.4234), (1.069, -0.169, -0.4334), (1.171, -0.169, -0.4334), (1.069, -0.17, -0.4433), (1.171, -0.17, -0.4433), (1.069, -0.1729, -0.4529), (1.171, -0.1729, -0.4529), (1.069, -0.1776, -0.4617), (1.171, -0.1776, -0.4617), (1.069, -0.184, -0.4695), (1.171, -0.184, -0.4695), (1.069, -0.1917, -0.4758), (1.171, -0.1917, -0.4758), (1.069, -0.2006, -0.4806), (1.171, -0.2006, -0.4806), (1.069, -0.2101, -0.4835), (1.171, -0.2101, -0.4835), (1.223, -0.2382, -0.4806), (1.226, -0.2463, -0.4758), (1.229, -0.2535, -0.4695), (1.232, -0.2593, -0.4617), (1.233, -0.2637, -0.4529), (1.235, -0.2664, -0.4433), (1.235, -0.2673, -0.4334), (1.235, -0.2664, -0.4234), (1.233, -0.2637, -0.4138), (1.232, -0.2593, -0.405), (1.229, -0.2535, -0.3972), (1.226, -0.2463, -0.3909), (1.223, -0.2382, -0.3862), (1.219, -0.2293, -0.3832), (1.215, -0.2201, -0.3823), (1.212, -0.2109, -0.3832), (1.208, -0.2021, -0.3862), (1.204, -0.1939, -0.3909), (1.202, -0.1868, -0.3972), (1.199, -0.1809, -0.405), (1.197, -0.1765, -0.4138), (1.196, -0.1738, -0.4234), (1.196, -0.1729, -0.4334), (1.196, -0.1738, -0.4433), (1.197, -0.1765, -0.4529), (1.199, -0.1809, -0.4617), (1.202, -0.1868, -0.4695), (1.204, -0.1939, -0.4758), (1.208, -0.2021, -0.4806), (1.212, -0.2109, -0.4835), (1.254, -0.2145, -0.4835), (1.247, -0.2068, -0.4845), (1.26, -0.2219, -0.4806), (1.266, -0.2287, -0.4758), (1.27, -0.2346, -0.4695), (1.275, -0.2395, -0.4617), (1.278, -0.2432, -0.4529), (1.279, -0.2454, -0.4433), (1.28, -0.2462, -0.4334), (1.279, -0.2454, -0.4234), (1.278, -0.2432, -0.4138), (1.275, -0.2395, -0.405), (1.27, -0.2346, -0.3972), (1.266, -0.2287, -0.3909), (1.26, -0.2219, -0.3862), (1.254, -0.2145, -0.3832), (1.247, -0.2068, -0.3823), (1.241, -0.1991, -0.3832), (1.235, -0.1917, -0.3862), (1.229, -0.1849, -0.3909), (1.224, -0.1789, -0.3972), (1.22, -0.174, -0.405), (1.217, -0.1704, -0.4138), (1.216, -0.1681, -0.4234), (1.215, -0.1674, -0.4334), (1.216, -0.1681, -0.4433), (1.217, -0.1704, -0.4529), (1.22, -0.174, -0.4617), (1.224, -0.1789, -0.4695), (1.229, -0.1849, -0.4758), (1.235, -0.1917, -0.4806), (1.241, -0.1991, -0.4835), (1.285, -0.1882, -0.4835), (1.276, -0.1829, -0.4845), (1.293, -0.1933, -0.4806), (1.3, -0.198, -0.4758), (1.307, -0.2021, -0.4695), (1.312, -0.2054, -0.4617), (1.316, -0.2079, -0.4529), (1.319, -0.2095, -0.4433), (1.32, -0.21, -0.4334), (1.319, -0.2095, -0.4234), (1.316, -0.2079, -0.4138), (1.312, -0.2054, -0.405), (1.307, -0.2021, -0.3972), (1.3, -0.198, -0.3909), (1.293, -0.1933, -0.3862), (1.285, -0.1882, -0.3832), (1.276, -0.1829, -0.3823), (1.268, -0.1776, -0.3832), (1.26, -0.1725, -0.3862), (1.252, -0.1678, -0.3909), (1.246, -0.1637, -0.3972), (1.24, -0.1604, -0.405), (1.236, -0.1578, -0.4138), (1.234, -0.1563, -0.4234), (1.233, -0.1558, -0.4334), (1.234, -0.1563, -0.4433), (1.236, -0.1578, -0.4529), (1.24, -0.1604, -0.4617), (1.246, -0.1637, -0.4695), (1.252, -0.1678, -0.4758), (1.26, -0.1725, -0.4806), (1.268, -0.1776, -0.4835), (1.304, -0.1567, -0.4835), (1.294, -0.1548, -0.4845), (1.313, -0.1585, -0.4806), (1.322, -0.1602, -0.4758), (1.329, -0.1617, -0.4695), (1.336, -0.1629, -0.4617), (1.34, -0.1638, -0.4529), (1.343, -0.1643, -0.4433), (1.344, -0.1645, -0.4334), (1.343, -0.1643, -0.4234), (1.34, -0.1638, -0.4138), (1.336, -0.1629, -0.405), (1.329, -0.1617, -0.3972), (1.322, -0.1602, -0.3909), (1.313, -0.1585, -0.3862), (1.304, -0.1567, -0.3832), (1.294, -0.1548, -0.3823), (1.284, -0.1529, -0.3832), (1.275, -0.1511, -0.3862), (1.266, -0.1494, -0.3909), (1.259, -0.1479, -0.3972), (1.252, -0.1467, -0.405), (1.248, -0.1458, -0.4138), (1.245, -0.1452, -0.4234), (1.244, -0.1451, -0.4334), (1.245, -0.1452, -0.4433), (1.248, -0.1458, -0.4529), (1.252, -0.1467, -0.4617), (1.259, -0.1479, -0.4695), (1.266, -0.1494, -0.4758), (1.275, -0.1511, -0.4806), (1.284, -0.1529, -0.4835), (1.309, -0.1267, -0.4835), (1.299, -0.1268, -0.4845), (1.319, -0.1266, -0.4806), (1.328, -0.1265, -0.4758), (1.336, -0.1264, -0.4695), (1.342, -0.1263, -0.4617), (1.347, -0.1263, -0.4529), (1.35, -0.1262, -0.4433), (1.351, -0.1262, -0.4334), (1.35, -0.1262, -0.4234), (1.347, -0.1263, -0.4138), (1.342, -0.1263, -0.405), (1.336, -0.1264, -0.3972), (1.328, -0.1265, -0.3909), (1.319, -0.1266, -0.3862), (1.309, -0.1267, -0.3832), (1.299, -0.1268, -0.3823), (1.289, -0.1269, -0.3832), (1.28, -0.127, -0.3862), (1.271, -0.1271, -0.3909), (1.263, -0.1272, -0.3972), (1.257, -0.1273, -0.405), (1.252, -0.1273, -0.4138), (1.249, -0.1273, -0.4234), (1.248, -0.1273, -0.4334), (1.249, -0.1273, -0.4433), (1.252, -0.1273, -0.4529), (1.257, -0.1273, -0.4617), (1.263, -0.1272, -0.4695), (1.271, -0.1271, -0.4758), (1.28, -0.127, -0.4806), (1.289, -0.1269, -0.4835), (1.307, 0.1319, -0.4835), (1.297, 0.1318, -0.4845), (1.316, 0.132, -0.4806), (1.325, 0.1321, -0.4758), (1.333, 0.1322, -0.4695), (1.339, 0.1322, -0.4617), (1.344, 0.1323, -0.4529), (1.347, 0.1323, -0.4433), (1.348, 0.1323, -0.4334), (1.347, 0.1323, -0.4234), (1.344, 0.1323, -0.4138), (1.339, 0.1322, -0.405), (1.333, 0.1322, -0.3972), (1.325, 0.1321, -0.3909), (1.316, 0.132, -0.3862), (1.307, 0.1319, -0.3832), (1.297, 0.1318, -0.3823), (1.287, 0.1317, -0.3832), (1.277, 0.1316, -0.3862), (1.268, 0.1315, -0.3909), (1.261, 0.1314, -0.3972), (1.254, 0.1313, -0.405), (1.249, 0.1313, -0.4138), (1.247, 0.1312, -0.4234), (1.246, 0.1312, -0.4334), (1.247, 0.1312, -0.4433), (1.249, 0.1313, -0.4529), (1.254, 0.1313, -0.4617), (1.261, 0.1314, -0.4695), (1.268, 0.1315, -0.4758), (1.277, 0.1316, -0.4806), (1.287, 0.1317, -0.4835), (1.306, 0.1692, -0.4835), (1.296, 0.1665, -0.4845), (1.315, 0.1719, -0.4806), (1.324, 0.1743, -0.4758), (1.331, 0.1764, -0.4695), (1.337, 0.1781, -0.4617), (1.342, 0.1794, -0.4529), (1.344, 0.1802, -0.4433), (1.345, 0.1805, -0.4334), (1.344, 0.1802, -0.4234), (1.342, 0.1794, -0.4138), (1.337, 0.1781, -0.405), (1.331, 0.1764, -0.3972), (1.324, 0.1743, -0.3909), (1.315, 0.1719, -0.3862), (1.306, 0.1692, -0.3832), (1.296, 0.1665, -0.3823), (1.287, 0.1638, -0.3832), (1.277, 0.1611, -0.3862), (1.269, 0.1587, -0.3909), (1.262, 0.1566, -0.3972), (1.255, 0.1548, -0.405), (1.251, 0.1535, -0.4138), (1.248, 0.1527, -0.4234), (1.247, 0.1525, -0.4334), (1.248, 0.1527, -0.4433), (1.251, 0.1535, -0.4529), (1.255, 0.1548, -0.4617), (1.262, 0.1566, -0.4695), (1.269, 0.1587, -0.4758), (1.277, 0.1611, -0.4806), (1.287, 0.1638, -0.4835), (1.296, 0.203, -0.4835), (1.287, 0.1977, -0.4845), (1.304, 0.208, -0.4806), (1.311, 0.2127, -0.4758), (1.318, 0.2168, -0.4695), (1.323, 0.2201, -0.4617), (1.327, 0.2226, -0.4529), (1.33, 0.2241, -0.4433), (1.331, 0.2246, -0.4334), (1.33, 0.2241, -0.4234), (1.327, 0.2226, -0.4138), (1.323, 0.2201, -0.405), (1.318, 0.2168, -0.3972), (1.311, 0.2127, -0.3909), (1.304, 0.208, -0.3862), (1.296, 0.203, -0.3832), (1.287, 0.1977, -0.3823), (1.279, 0.1925, -0.3832), (1.271, 0.1874, -0.3862), (1.263, 0.1828, -0.3909), (1.257, 0.1787, -0.3972), (1.251, 0.1754, -0.405), (1.247, 0.1729, -0.4138), (1.245, 0.1714, -0.4234), (1.244, 0.1708, -0.4334), (1.245, 0.1714, -0.4433), (1.247, 0.1729, -0.4529), (1.251, 0.1754, -0.4617), (1.257, 0.1787, -0.4695), (1.263, 0.1828, -0.4758), (1.271, 0.1874, -0.4806), (1.279, 0.1925, -0.4835), (1.278, 0.2308, -0.4835), (1.271, 0.2239, -0.4845), (1.285, 0.2375, -0.4806), (1.292, 0.2436, -0.4758), (1.297, 0.249, -0.4695), (1.302, 0.2534, -0.4617), (1.305, 0.2567, -0.4529), (1.307, 0.2587, -0.4433), (1.308, 0.2593, -0.4334), (1.307, 0.2587, -0.4234), (1.305, 0.2567, -0.4138), (1.302, 0.2534, -0.405), (1.297, 0.249, -0.3972), (1.292, 0.2436, -0.3909), (1.285, 0.2375, -0.3862), (1.278, 0.2308, -0.3832), (1.271, 0.2239, -0.3823), (1.264, 0.217, -0.3832), (1.257, 0.2104, -0.3862), (1.251, 0.2043, -0.3909), (1.245, 0.1989, -0.3972), (1.24, 0.1945, -0.405), (1.237, 0.1912, -0.4138), (1.235, 0.1892, -0.4234), (1.234, 0.1885, -0.4334), (1.235, 0.1892, -0.4433), (1.237, 0.1912, -0.4529), (1.24, 0.1945, -0.4617), (1.245, 0.1989, -0.4695), (1.251, 0.2043, -0.4758), (1.257, 0.2104, -0.4806), (1.264, 0.217, -0.4835), (1.249, 0.2606, -0.4835), (1.244, 0.2521, -0.4845), (1.254, 0.2687, -0.4806), (1.259, 0.2761, -0.4758), (1.263, 0.2827, -0.4695), (1.267, 0.2881, -0.4617), (1.269, 0.2921, -0.4529), (1.271, 0.2945, -0.4433), (1.271, 0.2953, -0.4334), (1.271, 0.2945, -0.4234), (1.269, 0.2921, -0.4138), (1.267, 0.2881, -0.405), (1.263, 0.2827, -0.3972), (1.259, 0.2761, -0.3909), (1.254, 0.2687, -0.3862), (1.249, 0.2606, -0.3832), (1.244, 0.2521, -0.3823), (1.239, 0.2437, -0.3832), (1.234, 0.2356, -0.3862), (1.229, 0.2281, -0.3909), (1.225, 0.2216, -0.3972), (1.221, 0.2162, -0.405), (1.219, 0.2122, -0.4138), (1.217, 0.2098, -0.4234), (1.217, 0.2089, -0.4334), (1.217, 0.2098, -0.4433), (1.219, 0.2122, -0.4529), (1.221, 0.2162, -0.4617), (1.225, 0.2216, -0.4695), (1.229, 0.2281, -0.4758), (1.234, 0.2356, -0.4806), (1.239, 0.2437, -0.4835), (1.213, 0.283, -0.4835), (1.211, 0.2733, -0.4845), (1.215, 0.2922, -0.4806), (1.218, 0.3008, -0.4758), (1.22, 0.3083, -0.4695), (1.221, 0.3144, -0.4617), (1.222, 0.319, -0.4529), (1.223, 0.3218, -0.4433), (1.223, 0.3228, -0.4334), (1.223, 0.3218, -0.4234), (1.222, 0.319, -0.4138), (1.221, 0.3144, -0.405), (1.22, 0.3083, -0.3972), (1.218, 0.3008, -0.3909), (1.215, 0.2922, -0.3862), (1.213, 0.283, -0.3832), (1.211, 0.2733, -0.3823), (1.208, 0.2637, -0.3832), (1.206, 0.2544, -0.3862), (1.203, 0.2458, -0.3909), (1.201, 0.2383, -0.3972), (1.2, 0.2322, -0.405), (1.199, 0.2276, -0.4138), (1.198, 0.2248, -0.4234), (1.198, 0.2238, -0.4334), (1.198, 0.2248, -0.4433), (1.199, 0.2276, -0.4529), (1.2, 0.2322, -0.4617), (1.201, 0.2383, -0.4695), (1.203, 0.2458, -0.4758), (1.206, 0.2544, -0.4806), (1.208, 0.2637, -0.4835), (1.172, 0.2931, -0.4835), (1.172, 0.2831, -0.4845), (1.172, 0.3027, -0.4806), (1.172, 0.3115, -0.4758), (1.173, 0.3193, -0.4695), (1.173, 0.3256, -0.4617), (1.173, 0.3303, -0.4529), (1.173, 0.3332, -0.4433), (1.173, 0.3342, -0.4334), (1.173, 0.3332, -0.4234), (1.173, 0.3303, -0.4138), (1.173, 0.3256, -0.405), (1.173, 0.3193, -0.3972), (1.172, 0.3115, -0.3909), (1.172, 0.3027, -0.3862), (1.172, 0.2931, -0.3832), (1.172, 0.2831, -0.3823), (1.172, 0.2732, -0.3832), (1.172, 0.2636, -0.3862), (1.172, 0.2547, -0.3909), (1.172, 0.247, -0.3972), (1.172, 0.2406, -0.405), (1.172, 0.2359, -0.4138), (1.172, 0.233, -0.4234), (1.172, 0.232, -0.4334), (1.172, 0.233, -0.4433), (1.172, 0.2359, -0.4529), (1.172, 0.2406, -0.4617), (1.172, 0.247, -0.4695), (1.172, 0.2547, -0.4758), (1.172, 0.2636, -0.4806), (1.172, 0.2732, -0.4835), (1.07, 0.2936, -0.4835), (1.07, 0.2837, -0.4845), (1.07, 0.3032, -0.4806), (1.07, 0.3121, -0.4758), (1.07, 0.3198, -0.4695), (1.07, 0.3262, -0.4617), (1.07, 0.3309, -0.4529), (1.07, 0.3338, -0.4433), (1.07, 0.3348, -0.4334), (1.07, 0.3338, -0.4234), (1.07, 0.3309, -0.4138), (1.07, 0.3262, -0.405), (1.07, 0.3198, -0.3972), (1.07, 0.3121, -0.3909), (1.07, 0.3032, -0.3862), (1.07, 0.2936, -0.3832), (1.07, 0.2837, -0.3823), (1.07, 0.2737, -0.3832), (1.07, 0.2641, -0.3862), (1.07, 0.2553, -0.3909), (1.07, 0.2475, -0.3972), (1.07, 0.2412, -0.405), (1.07, 0.2365, -0.4138), (1.07, 0.2336, -0.4234), (1.07, 0.2326, -0.4334), (1.07, 0.2336, -0.4433), (1.07, 0.2365, -0.4529), (1.07, 0.2412, -0.4617), (1.07, 0.2475, -0.4695), (1.07, 0.2553, -0.4758), (1.07, 0.2641, -0.4806), (1.07, 0.2737, -0.4835)], [], [(0, 1, 2, 3), (4, 7, 6, 5), (41, 29, 25, 9, 5, 6, 10, 26, 30, 42, 46, 2, 1, 45), (2, 46, 42, 30, 26, 10, 6, 7, 11, 27, 31, 43, 47, 3), (4, 5, 13, 12), (5, 9, 15, 13), (8, 4, 12, 14), (19, 18, 22, 23), (12, 13, 17, 16), (22, 20, 21, 23), (16, 17, 21, 20), (17, 19, 23, 21), (18, 16, 20, 22), (35, 34, 38, 39), (28, 24, 32, 34), (38, 36, 37, 39), (32, 33, 37, 36), (33, 35, 39, 37), (34, 32, 36, 38), (49, 48, 40, 28, 34, 35, 33, 32, 24, 8, 14, 12, 16, 18, 19, 17, 13, 15, 9, 25, 29, 41, 45, 1, 0, 44, 50, 51), (28, 40, 44, 0, 3, 47, 43, 31, 27, 11, 7, 4, 8, 24), (51, 50, 54, 55), (44, 40, 48, 50), (54, 52, 53, 55), (48, 49, 53, 52), (49, 51, 55, 53), (50, 48, 52, 54), (134, 133, 165, 166), (107, 105, 143, 144), (58, 59, 61, 60), (145, 144, 176, 177), (77, 75, 128, 129), (60, 61, 63, 62), (138, 137, 169, 170), (99, 97, 139, 140), (62, 63, 65, 64), (149, 148, 180, 181), (121, 119, 150, 151), (64, 65, 67, 66), (151, 150, 182, 183), (91, 89, 135, 136), (66, 67, 69, 68), (127, 126, 158, 159), (69, 67, 124, 125), (68, 69, 71, 70), (142, 141, 173, 174), (113, 111, 146, 147), (70, 71, 73, 72), (131, 130, 162, 163), (83, 81, 131, 132), (72, 73, 75, 74), (146, 145, 177, 178), (105, 103, 142, 143), (74, 75, 77, 76), (135, 134, 166, 167), (75, 73, 127, 128), (76, 77, 79, 78), (124, 123, 155, 156), (97, 95, 138, 139), (78, 79, 81, 80), (139, 138, 170, 171), (119, 117, 149, 150), (80, 81, 83, 82), (150, 149, 181, 182), (89, 87, 134, 135), (82, 83, 85, 84), (128, 127, 159, 160), (67, 65, 123, 124), (84, 85, 87, 86), (143, 142, 174, 175), (111, 109, 145, 146), (86, 87, 89, 88), (132, 131, 163, 164), (81, 79, 130, 131), (88, 89, 91, 90), (56, 57, 153, 152), (103, 101, 141, 142), (90, 91, 93, 92), (147, 146, 178, 179), (73, 71, 126, 127), (92, 93, 95, 94), (57, 151, 183, 153), (95, 93, 137, 138), (94, 95, 97, 96), (136, 135, 167, 168), (117, 115, 148, 149), (96, 97, 99, 98), (125, 124, 156, 157), (87, 85, 133, 134), (98, 99, 101, 100), (140, 139, 171, 172), (65, 63, 122, 123), (100, 101, 103, 102), (129, 128, 160, 161), (61, 59, 57, 56), (102, 103, 105, 104), (144, 143, 175, 176), (109, 107, 144, 145), (104, 105, 107, 106), (133, 132, 164, 165), (59, 121, 151, 57), (106, 107, 109, 108), (122, 56, 152, 154), (79, 77, 129, 130), (108, 109, 111, 110), (137, 136, 168, 169), (101, 99, 140, 141), (110, 111, 113, 112), (148, 147, 179, 180), (71, 69, 125, 126), (112, 113, 115, 114), (161, 160, 192, 193), (93, 91, 136, 137), (114, 115, 117, 116), (85, 83, 132, 133), (126, 125, 157, 158), (116, 117, 119, 118), (115, 113, 147, 148), (120, 121, 59, 58), (118, 119, 121, 120), (123, 122, 154, 155), (63, 61, 56, 122), (58, 60, 62, 64, 66, 68, 70, 72, 74, 76, 78, 80, 82, 84, 86, 88, 90, 92, 94, 96, 98, 100, 102, 104, 106, 108, 110, 112, 114, 116, 118, 120), (130, 129, 161, 162), (141, 140, 172, 173), (191, 190, 222, 223), (183, 182, 214, 215), (172, 171, 203, 204), (163, 162, 194, 195), (174, 173, 205, 206), (154, 152, 184, 186), (165, 164, 196, 197), (176, 175, 207, 208), (156, 155, 187, 188), (167, 166, 198, 199), (178, 177, 209, 210), (158, 157, 189, 190), (180, 179, 211, 212), (169, 168, 200, 201), (160, 159, 191, 192), (182, 181, 213, 214), (171, 170, 202, 203), (162, 161, 193, 194), (153, 183, 215, 185), (173, 172, 204, 205), (152, 153, 185, 184), (164, 163, 195, 196), (175, 174, 206, 207), (155, 154, 186, 187), (166, 165, 197, 198), (177, 176, 208, 209), (157, 156, 188, 189), (168, 167, 199, 200), (179, 178, 210, 211), (159, 158, 190, 191), (181, 180, 212, 213), (170, 169, 201, 202), (221, 220, 252, 253), (213, 212, 244, 245), (202, 201, 233, 234), (193, 192, 224, 225), (215, 214, 246, 247), (204, 203, 235, 236), (195, 194, 226, 227), (206, 205, 237, 238), (186, 184, 216, 218), (197, 196, 228, 229), (208, 207, 239, 240), (188, 187, 219, 220), (199, 198, 230, 231), (210, 209, 241, 242), (190, 189, 221, 222), (212, 211, 243, 244), (201, 200, 232, 233), (192, 191, 223, 224), (214, 213, 245, 246), (203, 202, 234, 235), (194, 193, 225, 226), (185, 215, 247, 217), (205, 204, 236, 237), (184, 185, 217, 216), (196, 195, 227, 228), (207, 206, 238, 239), (187, 186, 218, 219), (198, 197, 229, 230), (209, 208, 240, 241), (189, 188, 220, 221), (200, 199, 231, 232), (211, 210, 242, 243), (251, 250, 282, 283), (232, 231, 263, 264), (243, 242, 274, 275), (223, 222, 254, 255), (245, 244, 276, 277), (234, 233, 265, 266), (225, 224, 256, 257), (247, 246, 278, 279), (236, 235, 267, 268), (227, 226, 258, 259), (238, 237, 269, 270), (218, 216, 248, 250), (229, 228, 260, 261), (240, 239, 271, 272), (220, 219, 251, 252), (231, 230, 262, 263), (242, 241, 273, 274), (222, 221, 253, 254), (244, 243, 275, 276), (233, 232, 264, 265), (224, 223, 255, 256), (246, 245, 277, 278), (235, 234, 266, 267), (226, 225, 257, 258), (217, 247, 279, 249), (237, 236, 268, 269), (216, 217, 249, 248), (228, 227, 259, 260), (239, 238, 270, 271), (219, 218, 250, 251), (230, 229, 261, 262), (241, 240, 272, 273), (280, 281, 313, 312), (262, 261, 293, 294), (273, 272, 304, 305), (253, 252, 284, 285), (264, 263, 295, 296), (275, 274, 306, 307), (255, 254, 286, 287), (277, 276, 308, 309), (266, 265, 297, 298), (257, 256, 288, 289), (279, 278, 310, 311), (268, 267, 299, 300), (259, 258, 290, 291), (270, 269, 301, 302), (250, 248, 280, 282), (261, 260, 292, 293), (272, 271, 303, 304), (252, 251, 283, 284), (263, 262, 294, 295), (274, 273, 305, 306), (254, 253, 285, 286), (276, 275, 307, 308), (265, 264, 296, 297), (256, 255, 287, 288), (278, 277, 309, 310), (267, 266, 298, 299), (258, 257, 289, 290), (249, 279, 311, 281), (269, 268, 300, 301), (248, 249, 281, 280), (260, 259, 291, 292), (271, 270, 302, 303), (322, 321, 353, 354), (292, 291, 323, 324), (303, 302, 334, 335), (283, 282, 314, 315), (294, 293, 325, 326), (305, 304, 336, 337), (285, 284, 316, 317), (296, 295, 327, 328), (307, 306, 338, 339), (287, 286, 318, 319), (309, 308, 340, 341), (298, 297, 329, 330), (289, 288, 320, 321), (311, 310, 342, 343), (300, 299, 331, 332), (291, 290, 322, 323), (302, 301, 333, 334), (282, 280, 312, 314), (293, 292, 324, 325), (304, 303, 335, 336), (284, 283, 315, 316), (295, 294, 326, 327), (306, 305, 337, 338), (286, 285, 317, 318), (308, 307, 339, 340), (297, 296, 328, 329), (288, 287, 319, 320), (310, 309, 341, 342), (299, 298, 330, 331), (290, 289, 321, 322), (281, 311, 343, 313), (301, 300, 332, 333), (352, 351, 383, 384), (313, 343, 375, 345), (333, 332, 364, 365), (312, 313, 345, 344), (324, 323, 355, 356), (335, 334, 366, 367), (315, 314, 346, 347), (326, 325, 357, 358), (337, 336, 368, 369), (317, 316, 348, 349), (328, 327, 359, 360), (339, 338, 370, 371), (319, 318, 350, 351), (341, 340, 372, 373), (330, 329, 361, 362), (321, 320, 352, 353), (343, 342, 374, 375), (332, 331, 363, 364), (323, 322, 354, 355), (334, 333, 365, 366), (314, 312, 344, 346), (325, 324, 356, 357), (336, 335, 367, 368), (316, 315, 347, 348), (327, 326, 358, 359), (338, 337, 369, 370), (318, 317, 349, 350), (340, 339, 371, 372), (329, 328, 360, 361), (320, 319, 351, 352), (342, 341, 373, 374), (331, 330, 362, 363), (382, 381, 413, 414), (374, 373, 405, 406), (363, 362, 394, 395), (354, 353, 385, 386), (345, 375, 407, 377), (365, 364, 396, 397), (344, 345, 377, 376), (356, 355, 387, 388), (367, 366, 398, 399), (347, 346, 378, 379), (358, 357, 389, 390), (369, 368, 400, 401), (349, 348, 380, 381), (360, 359, 391, 392), (371, 370, 402, 403), (351, 350, 382, 383), (373, 372, 404, 405), (362, 361, 393, 394), (353, 352, 384, 385), (375, 374, 406, 407), (364, 363, 395, 396), (355, 354, 386, 387), (366, 365, 397, 398), (346, 344, 376, 378), (357, 356, 388, 389), (368, 367, 399, 400), (348, 347, 379, 380), (359, 358, 390, 391), (370, 369, 401, 402), (350, 349, 381, 382), (372, 371, 403, 404), (361, 360, 392, 393), (412, 411, 443, 444), (404, 403, 435, 436), (393, 392, 424, 425), (384, 383, 415, 416), (406, 405, 437, 438), (395, 394, 426, 427), (386, 385, 417, 418), (377, 407, 439, 409), (397, 396, 428, 429), (376, 377, 409, 408), (388, 387, 419, 420), (399, 398, 430, 431), (379, 378, 410, 411), (390, 389, 421, 422), (401, 400, 432, 433), (381, 380, 412, 413), (392, 391, 423, 424), (403, 402, 434, 435), (383, 382, 414, 415), (405, 404, 436, 437), (394, 393, 425, 426), (385, 384, 416, 417), (407, 406, 438, 439), (396, 395, 427, 428), (387, 386, 418, 419), (398, 397, 429, 430), (378, 376, 408, 410), (389, 388, 420, 421), (400, 399, 431, 432), (380, 379, 411, 412), (391, 390, 422, 423), (402, 401, 433, 434), (442, 440, 472, 474), (423, 422, 454, 455), (434, 433, 465, 466), (414, 413, 445, 446), (436, 435, 467, 468), (425, 424, 456, 457), (416, 415, 447, 448), (438, 437, 469, 470), (427, 426, 458, 459), (418, 417, 449, 450), (409, 439, 471, 441), (429, 428, 460, 461), (408, 409, 441, 440), (420, 419, 451, 452), (431, 430, 462, 463), (411, 410, 442, 443), (422, 421, 453, 454), (433, 432, 464, 465), (413, 412, 444, 445), (424, 423, 455, 456), (435, 434, 466, 467), (415, 414, 446, 447), (437, 436, 468, 469), (426, 425, 457, 458), (417, 416, 448, 449), (439, 438, 470, 471), (428, 427, 459, 460), (419, 418, 450, 451), (430, 429, 461, 462), (410, 408, 440, 442), (421, 420, 452, 453), (432, 431, 463, 464), (483, 482, 514, 515), (453, 452, 484, 485), (464, 463, 495, 496), (444, 443, 475, 476), (455, 454, 486, 487), (466, 465, 497, 498), (446, 445, 477, 478), (468, 467, 499, 500), (457, 456, 488, 489), (448, 447, 479, 480), (470, 469, 501, 502), (459, 458, 490, 491), (450, 449, 481, 482), (441, 471, 503, 473), (461, 460, 492, 493), (440, 441, 473, 472), (452, 451, 483, 484), (463, 462, 494, 495), (443, 442, 474, 475), (454, 453, 485, 486), (465, 464, 496, 497), (445, 444, 476, 477), (456, 455, 487, 488), (467, 466, 498, 499), (447, 446, 478, 479), (469, 468, 500, 501), (458, 457, 489, 490), (449, 448, 480, 481), (471, 470, 502, 503), (460, 459, 491, 492), (451, 450, 482, 483), (462, 461, 493, 494), (504, 505, 535, 534, 533, 532, 531, 530, 529, 528, 527, 526, 525, 524, 523, 522, 521, 520, 519, 518, 517, 516, 515, 514, 513, 512, 511, 510, 509, 508, 507, 506), (494, 493, 525, 526), (474, 472, 504, 506), (485, 484, 516, 517), (496, 495, 527, 528), (476, 475, 507, 508), (487, 486, 518, 519), (498, 497, 529, 530), (478, 477, 509, 510), (500, 499, 531, 532), (489, 488, 520, 521), (480, 479, 511, 512), (502, 501, 533, 534), (491, 490, 522, 523), (482, 481, 513, 514), (473, 503, 535, 505), (493, 492, 524, 525), (472, 473, 505, 504), (484, 483, 515, 516), (495, 494, 526, 527), (475, 474, 506, 507), (486, 485, 517, 518), (497, 496, 528, 529), (477, 476, 508, 509), (488, 487, 519, 520), (499, 498, 530, 531), (479, 478, 510, 511), (501, 500, 532, 533), (490, 489, 521, 522), (481, 480, 512, 513), (503, 502, 534, 535), (492, 491, 523, 524), (614, 613, 645, 646), (587, 585, 623, 624), (538, 539, 541, 540), (625, 624, 656, 657), (557, 555, 608, 609), (540, 541, 543, 542), (618, 617, 649, 650), (579, 577, 619, 620), (542, 543, 545, 544), (629, 628, 660, 661), (601, 599, 630, 631), (544, 545, 547, 546), (631, 630, 662, 663), (571, 569, 615, 616), (546, 547, 549, 548), (607, 606, 638, 639), (549, 547, 604, 605), (548, 549, 551, 550), (622, 621, 653, 654), (593, 591, 626, 627), (550, 551, 553, 552), (611, 610, 642, 643), (563, 561, 611, 612), (552, 553, 555, 554), (626, 625, 657, 658), (585, 583, 622, 623), (554, 555, 557, 556), (615, 614, 646, 647), (555, 553, 607, 608), (556, 557, 559, 558), (604, 603, 635, 636), (577, 575, 618, 619), (558, 559, 561, 560), (619, 618, 650, 651), (599, 597, 629, 630), (560, 561, 563, 562), (630, 629, 661, 662), (569, 567, 614, 615), (562, 563, 565, 564), (608, 607, 639, 640), (547, 545, 603, 604), (564, 565, 567, 566), (623, 622, 654, 655), (591, 589, 625, 626), (566, 567, 569, 568), (612, 611, 643, 644), (561, 559, 610, 611), (568, 569, 571, 570), (536, 537, 633, 632), (583, 581, 621, 622), (570, 571, 573, 572), (627, 626, 658, 659), (553, 551, 606, 607), (572, 573, 575, 574), (537, 631, 663, 633), (575, 573, 617, 618), (574, 575, 577, 576), (616, 615, 647, 648), (597, 595, 628, 629), (576, 577, 579, 578), (605, 604, 636, 637), (567, 565, 613, 614), (578, 579, 581, 580), (620, 619, 651, 652), (545, 543, 602, 603), (580, 581, 583, 582), (609, 608, 640, 641), (541, 539, 537, 536), (582, 583, 585, 584), (624, 623, 655, 656), (589, 587, 624, 625), (584, 585, 587, 586), (613, 612, 644, 645), (539, 601, 631, 537), (586, 587, 589, 588), (602, 536, 632, 634), (559, 557, 609, 610), (588, 589, 591, 590), (617, 616, 648, 649), (581, 579, 620, 621), (590, 591, 593, 592), (628, 627, 659, 660), (551, 549, 605, 606), (592, 593, 595, 594), (641, 640, 672, 673), (573, 571, 616, 617), (594, 595, 597, 596), (565, 563, 612, 613), (606, 605, 637, 638), (596, 597, 599, 598), (595, 593, 627, 628), (600, 601, 539, 538), (598, 599, 601, 600), (603, 602, 634, 635), (543, 541, 536, 602), (538, 540, 542, 544, 546, 548, 550, 552, 554, 556, 558, 560, 562, 564, 566, 568, 570, 572, 574, 576, 578, 580, 582, 584, 586, 588, 590, 592, 594, 596, 598, 600), (610, 609, 641, 642), (621, 620, 652, 653), (671, 670, 702, 703), (663, 662, 694, 695), (652, 651, 683, 684), (643, 642, 674, 675), (654, 653, 685, 686), (634, 632, 664, 666), (645, 644, 676, 677), (656, 655, 687, 688), (636, 635, 667, 668), (647, 646, 678, 679), (658, 657, 689, 690), (638, 637, 669, 670), (660, 659, 691, 692), (649, 648, 680, 681), (640, 639, 671, 672), (662, 661, 693, 694), (651, 650, 682, 683), (642, 641, 673, 674), (633, 663, 695, 665), (653, 652, 684, 685), (632, 633, 665, 664), (644, 643, 675, 676), (655, 654, 686, 687), (635, 634, 666, 667), (646, 645, 677, 678), (657, 656, 688, 689), (637, 636, 668, 669), (648, 647, 679, 680), (659, 658, 690, 691), (639, 638, 670, 671), (661, 660, 692, 693), (650, 649, 681, 682), (701, 700, 732, 733), (693, 692, 724, 725), (682, 681, 713, 714), (673, 672, 704, 705), (695, 694, 726, 727), (684, 683, 715, 716), (675, 674, 706, 707), (686, 685, 717, 718), (666, 664, 696, 698), (677, 676, 708, 709), (688, 687, 719, 720), (668, 667, 699, 700), (679, 678, 710, 711), (690, 689, 721, 722), (670, 669, 701, 702), (692, 691, 723, 724), (681, 680, 712, 713), (672, 671, 703, 704), (694, 693, 725, 726), (683, 682, 714, 715), (674, 673, 705, 706), (665, 695, 727, 697), (685, 684, 716, 717), (664, 665, 697, 696), (676, 675, 707, 708), (687, 686, 718, 719), (667, 666, 698, 699), (678, 677, 709, 710), (689, 688, 720, 721), (669, 668, 700, 701), (680, 679, 711, 712), (691, 690, 722, 723), (731, 730, 762, 763), (712, 711, 743, 744), (723, 722, 754, 755), (703, 702, 734, 735), (725, 724, 756, 757), (714, 713, 745, 746), (705, 704, 736, 737), (727, 726, 758, 759), (716, 715, 747, 748), (707, 706, 738, 739), (718, 717, 749, 750), (698, 696, 728, 730), (709, 708, 740, 741), (720, 719, 751, 752), (700, 699, 731, 732), (711, 710, 742, 743), (722, 721, 753, 754), (702, 701, 733, 734), (724, 723, 755, 756), (713, 712, 744, 745), (704, 703, 735, 736), (726, 725, 757, 758), (715, 714, 746, 747), (706, 705, 737, 738), (697, 727, 759, 729), (717, 716, 748, 749), (696, 697, 729, 728), (708, 707, 739, 740), (719, 718, 750, 751), (699, 698, 730, 731), (710, 709, 741, 742), (721, 720, 752, 753), (760, 761, 793, 792), (742, 741, 773, 774), (753, 752, 784, 785), (733, 732, 764, 765), (744, 743, 775, 776), (755, 754, 786, 787), (735, 734, 766, 767), (757, 756, 788, 789), (746, 745, 777, 778), (737, 736, 768, 769), (759, 758, 790, 791), (748, 747, 779, 780), (739, 738, 770, 771), (750, 749, 781, 782), (730, 728, 760, 762), (741, 740, 772, 773), (752, 751, 783, 784), (732, 731, 763, 764), (743, 742, 774, 775), (754, 753, 785, 786), (734, 733, 765, 766), (756, 755, 787, 788), (745, 744, 776, 777), (736, 735, 767, 768), (758, 757, 789, 790), (747, 746, 778, 779), (738, 737, 769, 770), (729, 759, 791, 761), (749, 748, 780, 781), (728, 729, 761, 760), (740, 739, 771, 772), (751, 750, 782, 783), (802, 801, 833, 834), (772, 771, 803, 804), (783, 782, 814, 815), (763, 762, 794, 795), (774, 773, 805, 806), (785, 784, 816, 817), (765, 764, 796, 797), (776, 775, 807, 808), (787, 786, 818, 819), (767, 766, 798, 799), (789, 788, 820, 821), (778, 777, 809, 810), (769, 768, 800, 801), (791, 790, 822, 823), (780, 779, 811, 812), (771, 770, 802, 803), (782, 781, 813, 814), (762, 760, 792, 794), (773, 772, 804, 805), (784, 783, 815, 816), (764, 763, 795, 796), (775, 774, 806, 807), (786, 785, 817, 818), (766, 765, 797, 798), (788, 787, 819, 820), (777, 776, 808, 809), (768, 767, 799, 800), (790, 789, 821, 822), (779, 778, 810, 811), (770, 769, 801, 802), (761, 791, 823, 793), (781, 780, 812, 813), (832, 831, 863, 864), (793, 823, 855, 825), (813, 812, 844, 845), (792, 793, 825, 824), (804, 803, 835, 836), (815, 814, 846, 847), (795, 794, 826, 827), (806, 805, 837, 838), (817, 816, 848, 849), (797, 796, 828, 829), (808, 807, 839, 840), (819, 818, 850, 851), (799, 798, 830, 831), (821, 820, 852, 853), (810, 809, 841, 842), (801, 800, 832, 833), (823, 822, 854, 855), (812, 811, 843, 844), (803, 802, 834, 835), (814, 813, 845, 846), (794, 792, 824, 826), (805, 804, 836, 837), (816, 815, 847, 848), (796, 795, 827, 828), (807, 806, 838, 839), (818, 817, 849, 850), (798, 797, 829, 830), (820, 819, 851, 852), (809, 808, 840, 841), (800, 799, 831, 832), (822, 821, 853, 854), (811, 810, 842, 843), (862, 861, 893, 894), (854, 853, 885, 886), (843, 842, 874, 875), (834, 833, 865, 866), (825, 855, 887, 857), (845, 844, 876, 877), (824, 825, 857, 856), (836, 835, 867, 868), (847, 846, 878, 879), (827, 826, 858, 859), (838, 837, 869, 870), (849, 848, 880, 881), (829, 828, 860, 861), (840, 839, 871, 872), (851, 850, 882, 883), (831, 830, 862, 863), (853, 852, 884, 885), (842, 841, 873, 874), (833, 832, 864, 865), (855, 854, 886, 887), (844, 843, 875, 876), (835, 834, 866, 867), (846, 845, 877, 878), (826, 824, 856, 858), (837, 836, 868, 869), (848, 847, 879, 880), (828, 827, 859, 860), (839, 838, 870, 871), (850, 849, 881, 882), (830, 829, 861, 862), (852, 851, 883, 884), (841, 840, 872, 873), (892, 891, 923, 924), (884, 883, 915, 916), (873, 872, 904, 905), (864, 863, 895, 896), (886, 885, 917, 918), (875, 874, 906, 907), (866, 865, 897, 898), (857, 887, 919, 889), (877, 876, 908, 909), (856, 857, 889, 888), (868, 867, 899, 900), (879, 878, 910, 911), (859, 858, 890, 891), (870, 869, 901, 902), (881, 880, 912, 913), (861, 860, 892, 893), (872, 871, 903, 904), (883, 882, 914, 915), (863, 862, 894, 895), (885, 884, 916, 917), (874, 873, 905, 906), (865, 864, 896, 897), (887, 886, 918, 919), (876, 875, 907, 908), (867, 866, 898, 899), (878, 877, 909, 910), (858, 856, 888, 890), (869, 868, 900, 901), (880, 879, 911, 912), (860, 859, 891, 892), (871, 870, 902, 903), (882, 881, 913, 914), (922, 920, 952, 954), (903, 902, 934, 935), (914, 913, 945, 946), (894, 893, 925, 926), (916, 915, 947, 948), (905, 904, 936, 937), (896, 895, 927, 928), (918, 917, 949, 950), (907, 906, 938, 939), (898, 897, 929, 930), (889, 919, 951, 921), (909, 908, 940, 941), (888, 889, 921, 920), (900, 899, 931, 932), (911, 910, 942, 943), (891, 890, 922, 923), (902, 901, 933, 934), (913, 912, 944, 945), (893, 892, 924, 925), (904, 903, 935, 936), (915, 914, 946, 947), (895, 894, 926, 927), (917, 916, 948, 949), (906, 905, 937, 938), (897, 896, 928, 929), (919, 918, 950, 951), (908, 907, 939, 940), (899, 898, 930, 931), (910, 909, 941, 942), (890, 888, 920, 922), (901, 900, 932, 933), (912, 911, 943, 944), (963, 962, 994, 995), (933, 932, 964, 965), (944, 943, 975, 976), (924, 923, 955, 956), (935, 934, 966, 967), (946, 945, 977, 978), (926, 925, 957, 958), (948, 947, 979, 980), (937, 936, 968, 969), (928, 927, 959, 960), (950, 949, 981, 982), (939, 938, 970, 971), (930, 929, 961, 962), (921, 951, 983, 953), (941, 940, 972, 973), (920, 921, 953, 952), (932, 931, 963, 964), (943, 942, 974, 975), (923, 922, 954, 955), (934, 933, 965, 966), (945, 944, 976, 977), (925, 924, 956, 957), (936, 935, 967, 968), (947, 946, 978, 979), (927, 926, 958, 959), (949, 948, 980, 981), (938, 937, 969, 970), (929, 928, 960, 961), (951, 950, 982, 983), (940, 939, 971, 972), (931, 930, 962, 963), (942, 941, 973, 974), (984, 985, 1015, 1014, 1013, 1012, 1011, 1010, 1009, 1008, 1007, 1006, 1005, 1004, 1003, 1002, 1001, 1000, 999, 998, 997, 996, 995, 994, 993, 992, 991, 990, 989, 988, 987, 986), (974, 973, 1005, 1006), (954, 952, 984, 986), (965, 964, 996, 997), (976, 975, 1007, 1008), (956, 955, 987, 988), (967, 966, 998, 999), (978, 977, 1009, 1010), (958, 957, 989, 990), (980, 979, 1011, 1012), (969, 968, 1000, 1001), (960, 959, 991, 992), (982, 981, 1013, 1014), (971, 970, 1002, 1003), (962, 961, 993, 994), (953, 983, 1015, 985), (973, 972, 1004, 1005), (952, 953, 985, 984), (964, 963, 995, 996), (975, 974, 1006, 1007), (955, 954, 986, 987), (966, 965, 997, 998), (977, 976, 1008, 1009), (957, 956, 988, 989), (968, 967, 999, 1000), (979, 978, 1010, 1011), (959, 958, 990, 991), (981, 980, 1012, 1013), (970, 969, 1001, 1002), (961, 960, 992, 993), (983, 982, 1014, 1015), (972, 971, 1003, 1004), (1094, 1093, 1125, 1126), (1067, 1065, 1103, 1104), (1018, 1019, 1021, 1020), (1105, 1104, 1136, 1137), (1037, 1035, 1088, 1089), (1020, 1021, 1023, 1022), (1098, 1097, 1129, 1130), (1059, 1057, 1099, 1100), (1022, 1023, 1025, 1024), (1109, 1108, 1140, 1141), (1081, 1079, 1110, 1111), (1024, 1025, 1027, 1026), (1111, 1110, 1142, 1143), (1051, 1049, 1095, 1096), (1026, 1027, 1029, 1028), (1087, 1086, 1118, 1119), (1029, 1027, 1084, 1085), (1028, 1029, 1031, 1030), (1102, 1101, 1133, 1134), (1073, 1071, 1106, 1107), (1030, 1031, 1033, 1032), (1091, 1090, 1122, 1123), (1043, 1041, 1091, 1092), (1032, 1033, 1035, 1034), (1106, 1105, 1137, 1138), (1065, 1063, 1102, 1103), (1034, 1035, 1037, 1036), (1095, 1094, 1126, 1127), (1035, 1033, 1087, 1088), (1036, 1037, 1039, 1038), (1084, 1083, 1115, 1116), (1057, 1055, 1098, 1099), (1038, 1039, 1041, 1040), (1099, 1098, 1130, 1131), (1079, 1077, 1109, 1110), (1040, 1041, 1043, 1042), (1110, 1109, 1141, 1142), (1049, 1047, 1094, 1095), (1042, 1043, 1045, 1044), (1088, 1087, 1119, 1120), (1027, 1025, 1083, 1084), (1044, 1045, 1047, 1046), (1103, 1102, 1134, 1135), (1071, 1069, 1105, 1106), (1046, 1047, 1049, 1048), (1092, 1091, 1123, 1124), (1041, 1039, 1090, 1091), (1048, 1049, 1051, 1050), (1016, 1017, 1113, 1112), (1063, 1061, 1101, 1102), (1050, 1051, 1053, 1052), (1107, 1106, 1138, 1139), (1033, 1031, 1086, 1087), (1052, 1053, 1055, 1054), (1017, 1111, 1143, 1113), (1055, 1053, 1097, 1098), (1054, 1055, 1057, 1056), (1096, 1095, 1127, 1128), (1077, 1075, 1108, 1109), (1056, 1057, 1059, 1058), (1085, 1084, 1116, 1117), (1047, 1045, 1093, 1094), (1058, 1059, 1061, 1060), (1100, 1099, 1131, 1132), (1025, 1023, 1082, 1083), (1060, 1061, 1063, 1062), (1089, 1088, 1120, 1121), (1021, 1019, 1017, 1016), (1062, 1063, 1065, 1064), (1104, 1103, 1135, 1136), (1069, 1067, 1104, 1105), (1064, 1065, 1067, 1066), (1093, 1092, 1124, 1125), (1019, 1081, 1111, 1017), (1066, 1067, 1069, 1068), (1082, 1016, 1112, 1114), (1039, 1037, 1089, 1090), (1068, 1069, 1071, 1070), (1097, 1096, 1128, 1129), (1061, 1059, 1100, 1101), (1070, 1071, 1073, 1072), (1108, 1107, 1139, 1140), (1031, 1029, 1085, 1086), (1072, 1073, 1075, 1074), (1121, 1120, 1152, 1153), (1053, 1051, 1096, 1097), (1074, 1075, 1077, 1076), (1045, 1043, 1092, 1093), (1086, 1085, 1117, 1118), (1076, 1077, 1079, 1078), (1075, 1073, 1107, 1108), (1080, 1081, 1019, 1018), (1078, 1079, 1081, 1080), (1083, 1082, 1114, 1115), (1023, 1021, 1016, 1082), (1018, 1020, 1022, 1024, 1026, 1028, 1030, 1032, 1034, 1036, 1038, 1040, 1042, 1044, 1046, 1048, 1050, 1052, 1054, 1056, 1058, 1060, 1062, 1064, 1066, 1068, 1070, 1072, 1074, 1076, 1078, 1080), (1090, 1089, 1121, 1122), (1101, 1100, 1132, 1133), (1151, 1150, 1182, 1183), (1143, 1142, 1174, 1175), (1132, 1131, 1163, 1164), (1123, 1122, 1154, 1155), (1134, 1133, 1165, 1166), (1114, 1112, 1144, 1146), (1125, 1124, 1156, 1157), (1136, 1135, 1167, 1168), (1116, 1115, 1147, 1148), (1127, 1126, 1158, 1159), (1138, 1137, 1169, 1170), (1118, 1117, 1149, 1150), (1140, 1139, 1171, 1172), (1129, 1128, 1160, 1161), (1120, 1119, 1151, 1152), (1142, 1141, 1173, 1174), (1131, 1130, 1162, 1163), (1122, 1121, 1153, 1154), (1113, 1143, 1175, 1145), (1133, 1132, 1164, 1165), (1112, 1113, 1145, 1144), (1124, 1123, 1155, 1156), (1135, 1134, 1166, 1167), (1115, 1114, 1146, 1147), (1126, 1125, 1157, 1158), (1137, 1136, 1168, 1169), (1117, 1116, 1148, 1149), (1128, 1127, 1159, 1160), (1139, 1138, 1170, 1171), (1119, 1118, 1150, 1151), (1141, 1140, 1172, 1173), (1130, 1129, 1161, 1162), (1181, 1180, 1212, 1213), (1173, 1172, 1204, 1205), (1162, 1161, 1193, 1194), (1153, 1152, 1184, 1185), (1175, 1174, 1206, 1207), (1164, 1163, 1195, 1196), (1155, 1154, 1186, 1187), (1166, 1165, 1197, 1198), (1146, 1144, 1176, 1178), (1157, 1156, 1188, 1189), (1168, 1167, 1199, 1200), (1148, 1147, 1179, 1180), (1159, 1158, 1190, 1191), (1170, 1169, 1201, 1202), (1150, 1149, 1181, 1182), (1172, 1171, 1203, 1204), (1161, 1160, 1192, 1193), (1152, 1151, 1183, 1184), (1174, 1173, 1205, 1206), (1163, 1162, 1194, 1195), (1154, 1153, 1185, 1186), (1145, 1175, 1207, 1177), (1165, 1164, 1196, 1197), (1144, 1145, 1177, 1176), (1156, 1155, 1187, 1188), (1167, 1166, 1198, 1199), (1147, 1146, 1178, 1179), (1158, 1157, 1189, 1190), (1169, 1168, 1200, 1201), (1149, 1148, 1180, 1181), (1160, 1159, 1191, 1192), (1171, 1170, 1202, 1203), (1211, 1210, 1242, 1243), (1192, 1191, 1223, 1224), (1203, 1202, 1234, 1235), (1183, 1182, 1214, 1215), (1205, 1204, 1236, 1237), (1194, 1193, 1225, 1226), (1185, 1184, 1216, 1217), (1207, 1206, 1238, 1239), (1196, 1195, 1227, 1228), (1187, 1186, 1218, 1219), (1198, 1197, 1229, 1230), (1178, 1176, 1208, 1210), (1189, 1188, 1220, 1221), (1200, 1199, 1231, 1232), (1180, 1179, 1211, 1212), (1191, 1190, 1222, 1223), (1202, 1201, 1233, 1234), (1182, 1181, 1213, 1214), (1204, 1203, 1235, 1236), (1193, 1192, 1224, 1225), (1184, 1183, 1215, 1216), (1206, 1205, 1237, 1238), (1195, 1194, 1226, 1227), (1186, 1185, 1217, 1218), (1177, 1207, 1239, 1209), (1197, 1196, 1228, 1229), (1176, 1177, 1209, 1208), (1188, 1187, 1219, 1220), (1199, 1198, 1230, 1231), (1179, 1178, 1210, 1211), (1190, 1189, 1221, 1222), (1201, 1200, 1232, 1233), (1240, 1241, 1273, 1272), (1222, 1221, 1253, 1254), (1233, 1232, 1264, 1265), (1213, 1212, 1244, 1245), (1224, 1223, 1255, 1256), (1235, 1234, 1266, 1267), (1215, 1214, 1246, 1247), (1237, 1236, 1268, 1269), (1226, 1225, 1257, 1258), (1217, 1216, 1248, 1249), (1239, 1238, 1270, 1271), (1228, 1227, 1259, 1260), (1219, 1218, 1250, 1251), (1230, 1229, 1261, 1262), (1210, 1208, 1240, 1242), (1221, 1220, 1252, 1253), (1232, 1231, 1263, 1264), (1212, 1211, 1243, 1244), (1223, 1222, 1254, 1255), (1234, 1233, 1265, 1266), (1214, 1213, 1245, 1246), (1236, 1235, 1267, 1268), (1225, 1224, 1256, 1257), (1216, 1215, 1247, 1248), (1238, 1237, 1269, 1270), (1227, 1226, 1258, 1259), (1218, 1217, 1249, 1250), (1209, 1239, 1271, 1241), (1229, 1228, 1260, 1261), (1208, 1209, 1241, 1240), (1220, 1219, 1251, 1252), (1231, 1230, 1262, 1263), (1282, 1281, 1313, 1314), (1252, 1251, 1283, 1284), (1263, 1262, 1294, 1295), (1243, 1242, 1274, 1275), (1254, 1253, 1285, 1286), (1265, 1264, 1296, 1297), (1245, 1244, 1276, 1277), (1256, 1255, 1287, 1288), (1267, 1266, 1298, 1299), (1247, 1246, 1278, 1279), (1269, 1268, 1300, 1301), (1258, 1257, 1289, 1290), (1249, 1248, 1280, 1281), (1271, 1270, 1302, 1303), (1260, 1259, 1291, 1292), (1251, 1250, 1282, 1283), (1262, 1261, 1293, 1294), (1242, 1240, 1272, 1274), (1253, 1252, 1284, 1285), (1264, 1263, 1295, 1296), (1244, 1243, 1275, 1276), (1255, 1254, 1286, 1287), (1266, 1265, 1297, 1298), (1246, 1245, 1277, 1278), (1268, 1267, 1299, 1300), (1257, 1256, 1288, 1289), (1248, 1247, 1279, 1280), (1270, 1269, 1301, 1302), (1259, 1258, 1290, 1291), (1250, 1249, 1281, 1282), (1241, 1271, 1303, 1273), (1261, 1260, 1292, 1293), (1312, 1311, 1343, 1344), (1273, 1303, 1335, 1305), (1293, 1292, 1324, 1325), (1272, 1273, 1305, 1304), (1284, 1283, 1315, 1316), (1295, 1294, 1326, 1327), (1275, 1274, 1306, 1307), (1286, 1285, 1317, 1318), (1297, 1296, 1328, 1329), (1277, 1276, 1308, 1309), (1288, 1287, 1319, 1320), (1299, 1298, 1330, 1331), (1279, 1278, 1310, 1311), (1301, 1300, 1332, 1333), (1290, 1289, 1321, 1322), (1281, 1280, 1312, 1313), (1303, 1302, 1334, 1335), (1292, 1291, 1323, 1324), (1283, 1282, 1314, 1315), (1294, 1293, 1325, 1326), (1274, 1272, 1304, 1306), (1285, 1284, 1316, 1317), (1296, 1295, 1327, 1328), (1276, 1275, 1307, 1308), (1287, 1286, 1318, 1319), (1298, 1297, 1329, 1330), (1278, 1277, 1309, 1310), (1300, 1299, 1331, 1332), (1289, 1288, 1320, 1321), (1280, 1279, 1311, 1312), (1302, 1301, 1333, 1334), (1291, 1290, 1322, 1323), (1342, 1341, 1373, 1374), (1334, 1333, 1365, 1366), (1323, 1322, 1354, 1355), (1314, 1313, 1345, 1346), (1305, 1335, 1367, 1337), (1325, 1324, 1356, 1357), (1304, 1305, 1337, 1336), (1316, 1315, 1347, 1348), (1327, 1326, 1358, 1359), (1307, 1306, 1338, 1339), (1318, 1317, 1349, 1350), (1329, 1328, 1360, 1361), (1309, 1308, 1340, 1341), (1320, 1319, 1351, 1352), (1331, 1330, 1362, 1363), (1311, 1310, 1342, 1343), (1333, 1332, 1364, 1365), (1322, 1321, 1353, 1354), (1313, 1312, 1344, 1345), (1335, 1334, 1366, 1367), (1324, 1323, 1355, 1356), (1315, 1314, 1346, 1347), (1326, 1325, 1357, 1358), (1306, 1304, 1336, 1338), (1317, 1316, 1348, 1349), (1328, 1327, 1359, 1360), (1308, 1307, 1339, 1340), (1319, 1318, 1350, 1351), (1330, 1329, 1361, 1362), (1310, 1309, 1341, 1342), (1332, 1331, 1363, 1364), (1321, 1320, 1352, 1353), (1372, 1371, 1403, 1404), (1364, 1363, 1395, 1396), (1353, 1352, 1384, 1385), (1344, 1343, 1375, 1376), (1366, 1365, 1397, 1398), (1355, 1354, 1386, 1387), (1346, 1345, 1377, 1378), (1337, 1367, 1399, 1369), (1357, 1356, 1388, 1389), (1336, 1337, 1369, 1368), (1348, 1347, 1379, 1380), (1359, 1358, 1390, 1391), (1339, 1338, 1370, 1371), (1350, 1349, 1381, 1382), (1361, 1360, 1392, 1393), (1341, 1340, 1372, 1373), (1352, 1351, 1383, 1384), (1363, 1362, 1394, 1395), (1343, 1342, 1374, 1375), (1365, 1364, 1396, 1397), (1354, 1353, 1385, 1386), (1345, 1344, 1376, 1377), (1367, 1366, 1398, 1399), (1356, 1355, 1387, 1388), (1347, 1346, 1378, 1379), (1358, 1357, 1389, 1390), (1338, 1336, 1368, 1370), (1349, 1348, 1380, 1381), (1360, 1359, 1391, 1392), (1340, 1339, 1371, 1372), (1351, 1350, 1382, 1383), (1362, 1361, 1393, 1394), (1402, 1400, 1432, 1434), (1383, 1382, 1414, 1415), (1394, 1393, 1425, 1426), (1374, 1373, 1405, 1406), (1396, 1395, 1427, 1428), (1385, 1384, 1416, 1417), (1376, 1375, 1407, 1408), (1398, 1397, 1429, 1430), (1387, 1386, 1418, 1419), (1378, 1377, 1409, 1410), (1369, 1399, 1431, 1401), (1389, 1388, 1420, 1421), (1368, 1369, 1401, 1400), (1380, 1379, 1411, 1412), (1391, 1390, 1422, 1423), (1371, 1370, 1402, 1403), (1382, 1381, 1413, 1414), (1393, 1392, 1424, 1425), (1373, 1372, 1404, 1405), (1384, 1383, 1415, 1416), (1395, 1394, 1426, 1427), (1375, 1374, 1406, 1407), (1397, 1396, 1428, 1429), (1386, 1385, 1417, 1418), (1377, 1376, 1408, 1409), (1399, 1398, 1430, 1431), (1388, 1387, 1419, 1420), (1379, 1378, 1410, 1411), (1390, 1389, 1421, 1422), (1370, 1368, 1400, 1402), (1381, 1380, 1412, 1413), (1392, 1391, 1423, 1424), (1443, 1442, 1474, 1475), (1413, 1412, 1444, 1445), (1424, 1423, 1455, 1456), (1404, 1403, 1435, 1436), (1415, 1414, 1446, 1447), (1426, 1425, 1457, 1458), (1406, 1405, 1437, 1438), (1428, 1427, 1459, 1460), (1417, 1416, 1448, 1449), (1408, 1407, 1439, 1440), (1430, 1429, 1461, 1462), (1419, 1418, 1450, 1451), (1410, 1409, 1441, 1442), (1401, 1431, 1463, 1433), (1421, 1420, 1452, 1453), (1400, 1401, 1433, 1432), (1412, 1411, 1443, 1444), (1423, 1422, 1454, 1455), (1403, 1402, 1434, 1435), (1414, 1413, 1445, 1446), (1425, 1424, 1456, 1457), (1405, 1404, 1436, 1437), (1416, 1415, 1447, 1448), (1427, 1426, 1458, 1459), (1407, 1406, 1438, 1439), (1429, 1428, 1460, 1461), (1418, 1417, 1449, 1450), (1409, 1408, 1440, 1441), (1431, 1430, 1462, 1463), (1420, 1419, 1451, 1452), (1411, 1410, 1442, 1443), (1422, 1421, 1453, 1454), (1464, 1465, 1495, 1494, 1493, 1492, 1491, 1490, 1489, 1488, 1487, 1486, 1485, 1484, 1483, 1482, 1481, 1480, 1479, 1478, 1477, 1476, 1475, 1474, 1473, 1472, 1471, 1470, 1469, 1468, 1467, 1466), (1454, 1453, 1485, 1486), (1434, 1432, 1464, 1466), (1445, 1444, 1476, 1477), (1456, 1455, 1487, 1488), (1436, 1435, 1467, 1468), (1447, 1446, 1478, 1479), (1458, 1457, 1489, 1490), (1438, 1437, 1469, 1470), (1460, 1459, 1491, 1492), (1449, 1448, 1480, 1481), (1440, 1439, 1471, 1472), (1462, 1461, 1493, 1494), (1451, 1450, 1482, 1483), (1442, 1441, 1473, 1474), (1433, 1463, 1495, 1465), (1453, 1452, 1484, 1485), (1432, 1433, 1465, 1464), (1444, 1443, 1475, 1476), (1455, 1454, 1486, 1487), (1435, 1434, 1466, 1467), (1446, 1445, 1477, 1478), (1457, 1456, 1488, 1489), (1437, 1436, 1468, 1469), (1448, 1447, 1479, 1480), (1459, 1458, 1490, 1491), (1439, 1438, 1470, 1471), (1461, 1460, 1492, 1493), (1450, 1449, 1481, 1482), (1441, 1440, 1472, 1473), (1463, 1462, 1494, 1495), (1452, 1451, 1483, 1484)])
me_cube.materials.append(mat_drvo)
me_cube.materials.append(mat_ru_ka)
me_cube.use_remesh_preserve_volume = False
me_cube.use_remesh_preserve_attributes = False
me_cube.use_mirror_vertex_groups = False
me_cube.update()

# ---- objects
ob_cube = bpy.data.objects.new('Cube', me_cube)
ob_lamp = bpy.data.objects.new('Lamp', light_lamp)
ob_camera = bpy.data.objects.new('Camera', cam_camera)

# ---- transforms, parenting, visibility, modifiers, constraints
ob_cube.location = (0.0, 0.0, 0.0)
ob_cube.lock_rotations_4d = False
ob_cube.empty_display_type = 'ARROWS'
ob_cube.lineart.crease_threshold = 0.0
ob_lamp.location = (4.076, 1.005, 5.904)
ob_lamp.rotation_euler = (0.6503, 0.05522, 1.866)
ob_lamp.lock_rotations_4d = False
ob_lamp.empty_display_type = 'ARROWS'
ob_lamp.color = (0.0, 0.0, 0.0, 0.0)
ob_lamp.lineart.crease_threshold = 0.0
ob_camera.location = (7.481, -6.508, 5.344)
ob_camera.rotation_euler = (1.109, 0.01082, 0.8149)
ob_camera.lock_rotations_4d = False
ob_camera.empty_display_type = 'ARROWS'
ob_camera.color = (0.0, 0.0, 0.0, 0.0)
ob_camera.display_type = 'WIRE'
ob_camera.lineart.crease_threshold = 0.0

# ---- collection membership
col_collection_1.objects.link(ob_cube)
col_collection_1.objects.link(ob_lamp)
col_collection_1.objects.link(ob_camera)

# ---- scene / render settings (as saved in the file)
scene.camera = ob_camera
scene.frame_start = 1; scene.frame_end = 250; scene.frame_set(1)
scene.render.engine = 'CYCLES'
scene.render.resolution_percentage = 50
scene.render.dither_intensity = 0.0
scene.cycles.use_denoising = False
scene.cycles.samples = 10
scene.cycles.sampling_pattern = 'TABULATED_SOBOL'
scene.cycles.light_sampling_threshold = 0.0
scene.cycles.use_adaptive_sampling = False
scene.cycles.use_light_tree = False
scene.cycles.blur_glossy = 0.0
scene.cycles.pixel_filter_type = 'GAUSSIAN'
scene.cycles.sample_clamp_indirect = 0.0
scene.view_settings.view_transform = 'Standard'
bpy.context.view_layer.update()

